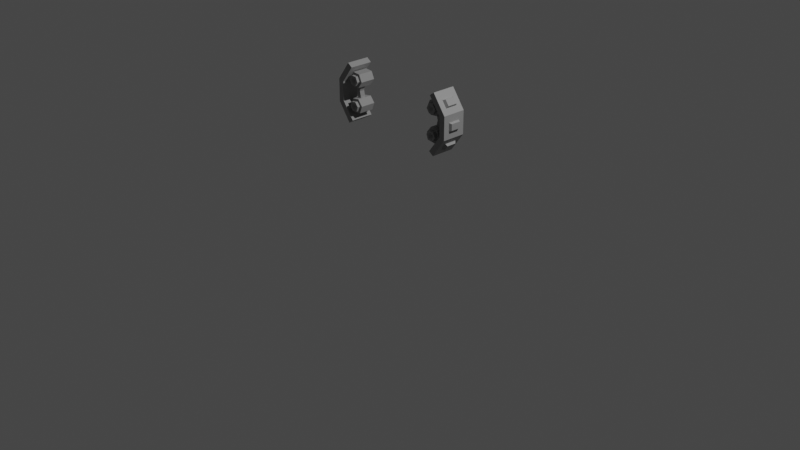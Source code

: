 # Source: turrets_blender.blend  (saved by Blender 2.82.7; exported with 4.5.12 LTS)
import bpy
from mathutils import Matrix  # noqa: F401  (used for matrix-valued properties, if any)

bpy.ops.wm.read_factory_settings(use_empty=True)
scene = bpy.context.scene
scene.name = 'Scene'

# ---- collections
col_collection = bpy.data.collections.new('Collection'); scene.collection.children.link(col_collection)

# ---- materials (node trees are filled in below, after node groups)
mat_01___default = bpy.data.materials.new('01 - Default')
mat_01___default.use_transparent_shadow = False
mat_01___default.diffuse_color = (0.5882, 0.5882, 0.5882, 1.0)
mat_01___default.roughness = 0.8586
mat_01___default.specular_intensity = 0.0
mat_01___default.metallic = 1.0

# ---- material node trees
mat_01___default.use_nodes = True; mat_01___default.node_tree.nodes.clear()
_N = mat_01___default.node_tree.nodes; _L = mat_01___default.node_tree.links
n0 = _N.new('ShaderNodeOutputMaterial'); n0.name = 'Material Output'; n0.location = (300, 300)
n1 = _N.new('ShaderNodeBsdfPrincipled'); n1.name = 'Principled BSDF'; n1.location = (10, 300)
n1.distribution = 'GGX'
n1.subsurface_method = 'BURLEY'
n1.inputs[0].default_value = (0.5882, 0.5882, 0.5882, 1.0)
n1.inputs[1].default_value = 1.0
n1.inputs[2].default_value = 0.8586
n1.inputs[3].default_value = 1.45
n1.inputs[13].default_value = 0.0
n1.inputs[27].default_value = (0.0, 0.0, 0.0, 1.0)
n1.inputs[28].default_value = 1.0
n2 = _N.new('ShaderNodeNormalMap'); n2.name = 'Normal Map'; n2.location = (-300, -300)
n2.label = 'Normal/Map'
_L.new(n1.outputs[0], n0.inputs[0])
_L.new(n2.outputs[0], n1.inputs[5])
n0.is_active_output = True

# ---- world
world_world = bpy.data.worlds.new('World'); scene.world = world_world
world_world.use_nodes = True; world_world.node_tree.nodes.clear()
_N = world_world.node_tree.nodes; _L = world_world.node_tree.links
n0 = _N.new('ShaderNodeOutputWorld'); n0.name = 'World Output'; n0.location = (300, 300)
n1 = _N.new('ShaderNodeBackground'); n1.name = 'Background'; n1.location = (10, 300)
n1.inputs[0].default_value = (0.05088, 0.05088, 0.05088, 1.0)
_L.new(n1.outputs[0], n0.inputs[0])
n0.is_active_output = True
world_world.color = (0.05088, 0.05088, 0.05088)
world_world.use_sun_shadow = False
world_world.sun_shadow_jitter_overblur = 0.0

# ---- cameras
cam_camera = bpy.data.cameras.new('Camera')
cam_camera.clip_end = 100.0
cam_camera.ortho_scale = 7.314

# ---- lights
light_light = bpy.data.lights.new('Light', 'POINT')
light_light.transmission_factor = 0.0
light_light.energy = 1000.0
light_light.shadow_soft_size = 0.1
light_light.shadow_maximum_resolution = 0.006
light_light.use_absolute_resolution = True

# ---- meshes
me_mesh = bpy.data.meshes.new('Mesh')
me_mesh.from_pydata([(61.87, -3.223, 142.8), (64.89, -3.223, 138.7), (64.89, -3.223, 104.3), (61.87, -3.223, 100.1), (52.21, -3.223, 112.1), (56.77, -3.223, 112.1), (56.77, -3.223, 130.7), (52.35, -3.223, 130.6), (59.07, -3.223, 122.3), (54.58, -3.223, 122.3), (61.87, 2.277, 142.8), (64.89, 2.277, 138.7), (64.89, 2.277, 104.3), (61.87, 2.277, 100.1), (52.21, 2.277, 112.1), (56.77, 2.277, 112.1), (56.77, 2.277, 130.7), (52.35, 2.277, 130.6), (59.07, 2.277, 122.3), (54.58, 2.277, 122.3), (62.29, 7.914, 136.3), (57.5, 7.914, 143.1), (49.27, 7.914, 142.3), (45.83, 7.914, 134.8), (50.61, 7.914, 128.0), (58.84, 7.914, 128.8), (62.29, -8.528, 136.3), (57.5, -8.528, 143.1), (49.27, -8.528, 142.3), (45.83, -8.528, 134.8), (50.61, -8.528, 128.0), (58.84, -8.528, 128.8), (59.63, -8.528, 136.1), (56.39, -8.528, 140.6), (50.81, -8.528, 140.1), (48.48, -8.528, 135.0), (51.72, -8.528, 130.5), (57.3, -8.528, 131.0), (59.63, -11.78, 136.1), (56.39, -11.78, 140.6), (50.81, -11.78, 140.1), (48.48, -11.78, 135.0), (51.72, -11.78, 130.5), (57.3, -11.78, 131.0), (57.61, -11.78, 135.9), (55.54, -11.78, 138.8), (51.99, -11.78, 138.5), (50.51, -11.78, 135.2), (52.57, -11.78, 132.3), (56.12, -11.78, 132.6), (54.06, -9.346, 135.5), (56.55, 9.725, 140.5), (59.84, 9.725, 135.9), (57.47, 9.725, 130.7), (50.89, 9.725, 140.0), (48.52, 9.725, 134.8), (51.82, 9.725, 130.2), (56.55, 6.897, 140.5), (59.84, 6.897, 135.9), (57.47, 6.897, 130.7), (50.89, 6.897, 140.0), (48.52, 6.897, 134.8), (51.82, 6.897, 130.2), (62.23, 7.914, 107.2), (59.23, 7.914, 114.9), (51.06, 7.914, 116.2), (45.89, 7.914, 109.7), (48.88, 7.914, 102.0), (57.05, 7.914, 100.8), (62.23, -8.528, 107.2), (59.23, -8.528, 114.9), (51.06, -8.528, 116.2), (45.89, -8.528, 109.7), (48.88, -8.528, 102.0), (57.05, -8.528, 100.8), (59.59, -8.528, 107.6), (57.56, -8.528, 112.8), (52.03, -8.528, 113.7), (48.52, -8.528, 109.3), (50.55, -8.528, 104.1), (56.08, -8.528, 103.3), (59.59, -11.78, 107.6), (57.56, -11.78, 112.8), (52.03, -11.78, 113.7), (48.52, -11.78, 109.3), (50.55, -11.78, 104.1), (56.08, -11.78, 103.3), (57.58, -11.78, 107.9), (56.29, -11.78, 111.3), (52.76, -11.78, 111.8), (50.53, -11.78, 109.0), (51.82, -11.78, 105.7), (55.35, -11.78, 105.2), (54.06, -8.807, 108.5), (57.69, 9.725, 112.7), (59.75, 9.725, 107.4), (56.19, 9.725, 103.0), (52.08, 9.725, 113.6), (48.52, 9.725, 109.1), (50.58, 9.725, 103.9), (57.69, 6.897, 112.7), (59.75, 6.897, 107.4), (56.19, 6.897, 103.0), (52.08, 6.897, 113.6), (48.52, 6.897, 109.1), (50.58, 6.897, 103.9), (59.42, -13.69, 90.46), (59.42, 11.5, 90.46), (73.5, 11.5, 109.8), (73.5, -13.69, 109.8), (73.5, 11.5, 133.8), (73.5, -13.69, 133.8), (59.42, 11.5, 153.2), (59.42, -13.69, 153.2), (54.3, -13.69, 94.19), (54.3, 11.5, 94.19), (67.48, 11.5, 111.8), (67.48, -13.69, 111.8), (67.48, 11.5, 131.8), (67.48, -13.69, 131.8), (54.3, 11.5, 149.5), (54.3, -13.69, 149.5), (75.97, -6.283, 118.5), (75.97, 4.099, 118.5), (75.97, 4.099, 125.1), (75.97, -6.283, 125.1), (72.79, -8.04, 117.4), (72.79, 5.856, 117.4), (72.79, 5.856, 126.3), (72.79, -8.04, 126.3), (67.2, -6.283, 96.48), (67.2, 4.099, 96.48), (71.05, 4.099, 101.9), (71.05, -6.283, 101.9), (63.96, -8.04, 97.41), (63.96, 5.856, 97.41), (69.1, 5.856, 104.7), (69.1, -8.04, 104.7), (71.3, -6.283, 141.4), (71.3, 4.099, 141.4), (67.41, 4.099, 146.8), (67.41, -6.283, 146.8), (69.39, -8.04, 138.6), (69.39, 5.856, 138.6), (64.17, 5.856, 145.8), (64.17, -8.04, 145.8), (-61.87, -3.223, 142.8), (-64.89, -3.223, 138.7), (-61.87, -3.223, 100.1), (-64.89, -3.223, 104.3), (-56.77, -3.223, 112.1), (-59.07, -3.223, 122.3), (-54.58, -3.223, 122.3), (-52.21, -3.223, 112.1), (-56.77, -3.223, 130.7), (-52.35, -3.223, 130.6), (-61.87, 2.277, 142.8), (-64.89, 2.277, 138.7), (-64.89, 2.277, 104.3), (-61.87, 2.277, 100.1), (-54.58, 2.277, 122.3), (-59.07, 2.277, 122.3), (-56.77, 2.277, 112.1), (-52.21, 2.277, 112.1), (-52.35, 2.277, 130.6), (-56.77, 2.277, 130.7), (-62.29, 7.914, 136.3), (-57.5, 7.914, 143.1), (-57.5, -8.528, 143.1), (-62.29, -8.528, 136.3), (-49.27, 7.914, 142.3), (-49.27, -8.528, 142.3), (-45.83, 7.914, 134.8), (-45.83, -8.528, 134.8), (-50.61, 7.914, 128.0), (-50.61, -8.528, 128.0), (-58.84, 7.914, 128.8), (-58.84, -8.528, 128.8), (-59.63, -8.528, 136.1), (-56.39, -8.528, 140.6), (-56.39, -11.78, 140.6), (-59.63, -11.78, 136.1), (-50.81, -8.528, 140.1), (-50.81, -11.78, 140.1), (-48.48, -8.528, 135.0), (-48.48, -11.78, 135.0), (-51.72, -8.528, 130.5), (-51.72, -11.78, 130.5), (-57.3, -8.528, 131.0), (-57.3, -11.78, 131.0), (-55.54, -11.78, 138.8), (-57.61, -11.78, 135.9), (-51.99, -11.78, 138.5), (-50.51, -11.78, 135.2), (-52.57, -11.78, 132.3), (-56.12, -11.78, 132.6), (-54.06, -9.346, 135.5), (-56.55, 9.725, 140.5), (-59.84, 9.725, 135.9), (-57.47, 9.725, 130.7), (-50.89, 9.725, 140.0), (-48.52, 9.725, 134.8), (-51.82, 9.725, 130.2), (-56.55, 6.897, 140.5), (-59.84, 6.897, 135.9), (-57.47, 6.897, 130.7), (-50.89, 6.897, 140.0), (-48.52, 6.897, 134.8), (-51.82, 6.897, 130.2), (-62.23, 7.914, 107.2), (-59.23, 7.914, 114.9), (-59.23, -8.528, 114.9), (-62.23, -8.528, 107.2), (-51.06, 7.914, 116.2), (-51.06, -8.528, 116.2), (-45.89, 7.914, 109.7), (-45.89, -8.528, 109.7), (-48.88, 7.914, 102.0), (-48.88, -8.528, 102.0), (-57.05, 7.914, 100.8), (-57.05, -8.528, 100.8), (-59.59, -8.528, 107.6), (-57.56, -8.528, 112.8), (-57.56, -11.78, 112.8), (-59.59, -11.78, 107.6), (-52.03, -8.528, 113.7), (-52.03, -11.78, 113.7), (-48.52, -8.528, 109.3), (-48.52, -11.78, 109.3), (-50.55, -8.528, 104.1), (-50.55, -11.78, 104.1), (-56.08, -8.528, 103.3), (-56.08, -11.78, 103.3), (-56.29, -11.78, 111.3), (-57.58, -11.78, 107.9), (-52.76, -11.78, 111.8), (-50.53, -11.78, 109.0), (-51.82, -11.78, 105.7), (-55.35, -11.78, 105.2), (-54.06, -8.807, 108.5), (-57.69, 9.725, 112.7), (-59.75, 9.725, 107.4), (-56.19, 9.725, 103.0), (-52.08, 9.725, 113.6), (-48.52, 9.725, 109.1), (-50.58, 9.725, 103.9), (-57.69, 6.897, 112.7), (-59.75, 6.897, 107.4), (-56.19, 6.897, 103.0), (-52.08, 6.897, 113.6), (-48.52, 6.897, 109.1), (-50.58, 6.897, 103.9), (-73.5, 11.5, 109.8), (-73.5, -13.69, 109.8), (-59.42, -13.69, 90.46), (-59.42, 11.5, 90.46), (-73.5, 11.5, 133.8), (-73.5, -13.69, 133.8), (-59.42, 11.5, 153.2), (-59.42, -13.69, 153.2), (-54.3, -13.69, 94.19), (-67.48, -13.69, 111.8), (-67.48, 11.5, 111.8), (-54.3, 11.5, 94.19), (-67.48, -13.69, 131.8), (-67.48, 11.5, 131.8), (-54.3, -13.69, 149.5), (-54.3, 11.5, 149.5), (-75.97, -6.283, 118.5), (-75.97, 4.099, 118.5), (-75.97, 4.099, 125.1), (-75.97, -6.283, 125.1), (-72.79, -8.04, 117.4), (-72.79, 5.856, 117.4), (-72.79, 5.856, 126.3), (-72.79, -8.04, 126.3), (-67.2, -6.283, 96.48), (-67.2, 4.099, 96.48), (-71.05, 4.099, 101.9), (-71.05, -6.283, 101.9), (-63.96, -8.04, 97.41), (-63.96, 5.856, 97.41), (-69.1, 5.856, 104.7), (-69.1, -8.04, 104.7), (-71.3, -6.283, 141.4), (-71.3, 4.099, 141.4), (-67.41, 4.099, 146.8), (-67.41, -6.283, 146.8), (-69.39, -8.04, 138.6), (-69.39, 5.856, 138.6), (-64.17, 5.856, 145.8), (-64.17, -8.04, 145.8)], [(1, 0), (3, 2), (10, 11), (12, 13), (0, 10), (11, 1), (2, 12), (13, 3), (146, 147), (149, 148), (157, 156), (159, 158), (156, 146), (147, 157), (158, 149), (148, 159)], [(9, 4, 5), (5, 8, 9), (7, 9, 8), (8, 6, 7), (15, 14, 19), (19, 18, 15), (18, 19, 17), (17, 16, 18), (15, 18, 8), (8, 5, 15), (19, 14, 4), (4, 9, 19), (18, 16, 6), (6, 8, 18), (17, 19, 9), (9, 7, 17), (20, 21, 27), (27, 26, 20), (21, 22, 28), (28, 27, 21), (22, 23, 29), (29, 28, 22), (23, 24, 30), (30, 29, 23), (24, 25, 31), (31, 30, 24), (25, 20, 26), (26, 31, 25), (32, 33, 39), (39, 38, 32), (33, 34, 40), (40, 39, 33), (34, 35, 41), (41, 40, 34), (35, 36, 42), (42, 41, 35), (36, 37, 43), (43, 42, 36), (37, 32, 38), (38, 43, 37), (38, 39, 45), (45, 44, 38), (39, 40, 46), (46, 45, 39), (40, 41, 47), (47, 46, 40), (41, 42, 48), (48, 47, 41), (42, 43, 49), (49, 48, 42), (43, 38, 44), (44, 49, 43), (44, 45, 50), (45, 46, 50), (46, 47, 50), (47, 48, 50), (48, 49, 50), (49, 44, 50), (21, 20, 25), (22, 21, 25), (23, 22, 25), (24, 23, 25), (51, 52, 53), (54, 51, 53), (55, 54, 53), (56, 55, 53), (52, 51, 57), (57, 58, 52), (53, 52, 58), (58, 59, 53), (51, 54, 60), (60, 57, 51), (54, 55, 61), (61, 60, 54), (55, 56, 62), (62, 61, 55), (56, 53, 59), (59, 62, 56), (28, 31, 26), (26, 27, 28), (29, 30, 31), (31, 28, 29), (63, 64, 70), (70, 69, 63), (64, 65, 71), (71, 70, 64), (65, 66, 72), (72, 71, 65), (66, 67, 73), (73, 72, 66), (67, 68, 74), (74, 73, 67), (68, 63, 69), (69, 74, 68), (75, 76, 82), (82, 81, 75), (76, 77, 83), (83, 82, 76), (77, 78, 84), (84, 83, 77), (78, 79, 85), (85, 84, 78), (79, 80, 86), (86, 85, 79), (80, 75, 81), (81, 86, 80), (81, 82, 88), (88, 87, 81), (82, 83, 89), (89, 88, 82), (83, 84, 90), (90, 89, 83), (84, 85, 91), (91, 90, 84), (85, 86, 92), (92, 91, 85), (86, 81, 87), (87, 92, 86), (87, 88, 93), (88, 89, 93), (89, 90, 93), (90, 91, 93), (91, 92, 93), (92, 87, 93), (64, 63, 68), (65, 64, 68), (66, 65, 68), (67, 66, 68), (94, 95, 96), (97, 94, 96), (98, 97, 96), (99, 98, 96), (95, 94, 100), (100, 101, 95), (96, 95, 101), (101, 102, 96), (94, 97, 103), (103, 100, 94), (97, 98, 104), (104, 103, 97), (98, 99, 105), (105, 104, 98), (99, 96, 102), (102, 105, 99), (71, 74, 69), (69, 70, 71), (72, 73, 74), (74, 71, 72), (106, 107, 108), (108, 109, 106), (109, 108, 110), (110, 111, 109), (111, 110, 112), (112, 113, 111), (116, 115, 114), (114, 117, 116), (118, 116, 117), (117, 119, 118), (120, 118, 119), (119, 121, 120), (117, 114, 106), (106, 109, 117), (114, 115, 107), (107, 106, 114), (115, 116, 108), (108, 107, 115), (119, 117, 109), (109, 111, 119), (116, 118, 110), (110, 108, 116), (120, 121, 113), (113, 112, 120), (121, 119, 111), (111, 113, 121), (118, 120, 112), (112, 110, 118), (124, 125, 122), (122, 123, 124), (123, 122, 126), (126, 127, 123), (124, 123, 127), (127, 128, 124), (125, 124, 128), (128, 129, 125), (122, 125, 129), (129, 126, 122), (132, 133, 130), (130, 131, 132), (131, 130, 134), (134, 135, 131), (132, 131, 135), (135, 136, 132), (133, 132, 136), (136, 137, 133), (130, 133, 137), (137, 134, 130), (140, 141, 138), (138, 139, 140), (139, 138, 142), (142, 143, 139), (140, 139, 143), (143, 144, 140), (141, 140, 144), (144, 145, 141), (138, 141, 145), (145, 142, 138), (152, 151, 150), (150, 153, 152), (155, 154, 151), (151, 152, 155), (162, 161, 160), (160, 163, 162), (161, 165, 164), (164, 160, 161), (162, 150, 151), (151, 161, 162), (160, 152, 153), (153, 163, 160), (161, 151, 154), (154, 165, 161), (164, 155, 152), (152, 160, 164), (166, 169, 168), (168, 167, 166), (167, 168, 171), (171, 170, 167), (170, 171, 173), (173, 172, 170), (172, 173, 175), (175, 174, 172), (174, 175, 177), (177, 176, 174), (176, 177, 169), (169, 166, 176), (178, 181, 180), (180, 179, 178), (179, 180, 183), (183, 182, 179), (182, 183, 185), (185, 184, 182), (184, 185, 187), (187, 186, 184), (186, 187, 189), (189, 188, 186), (188, 189, 181), (181, 178, 188), (181, 191, 190), (190, 180, 181), (180, 190, 192), (192, 183, 180), (183, 192, 193), (193, 185, 183), (185, 193, 194), (194, 187, 185), (187, 194, 195), (195, 189, 187), (189, 195, 191), (191, 181, 189), (191, 196, 190), (190, 196, 192), (192, 196, 193), (193, 196, 194), (194, 196, 195), (195, 196, 191), (167, 176, 166), (170, 176, 167), (172, 176, 170), (174, 176, 172), (197, 199, 198), (200, 199, 197), (201, 199, 200), (202, 199, 201), (198, 204, 203), (203, 197, 198), (199, 205, 204), (204, 198, 199), (197, 203, 206), (206, 200, 197), (200, 206, 207), (207, 201, 200), (201, 207, 208), (208, 202, 201), (202, 208, 205), (205, 199, 202), (171, 168, 169), (169, 177, 171), (173, 171, 177), (177, 175, 173), (209, 212, 211), (211, 210, 209), (210, 211, 214), (214, 213, 210), (213, 214, 216), (216, 215, 213), (215, 216, 218), (218, 217, 215), (217, 218, 220), (220, 219, 217), (219, 220, 212), (212, 209, 219), (221, 224, 223), (223, 222, 221), (222, 223, 226), (226, 225, 222), (225, 226, 228), (228, 227, 225), (227, 228, 230), (230, 229, 227), (229, 230, 232), (232, 231, 229), (231, 232, 224), (224, 221, 231), (224, 234, 233), (233, 223, 224), (223, 233, 235), (235, 226, 223), (226, 235, 236), (236, 228, 226), (228, 236, 237), (237, 230, 228), (230, 237, 238), (238, 232, 230), (232, 238, 234), (234, 224, 232), (234, 239, 233), (233, 239, 235), (235, 239, 236), (236, 239, 237), (237, 239, 238), (238, 239, 234), (210, 219, 209), (213, 219, 210), (215, 219, 213), (217, 219, 215), (240, 242, 241), (243, 242, 240), (244, 242, 243), (245, 242, 244), (241, 247, 246), (246, 240, 241), (242, 248, 247), (247, 241, 242), (240, 246, 249), (249, 243, 240), (243, 249, 250), (250, 244, 243), (244, 250, 251), (251, 245, 244), (245, 251, 248), (248, 242, 245), (214, 211, 212), (212, 220, 214), (216, 214, 220), (220, 218, 216), (254, 253, 252), (252, 255, 254), (253, 257, 256), (256, 252, 253), (257, 259, 258), (258, 256, 257), (262, 261, 260), (260, 263, 262), (265, 264, 261), (261, 262, 265), (267, 266, 264), (264, 265, 267), (261, 253, 254), (254, 260, 261), (260, 254, 255), (255, 263, 260), (263, 255, 252), (252, 262, 263), (264, 257, 253), (253, 261, 264), (262, 252, 256), (256, 265, 262), (267, 258, 259), (259, 266, 267), (266, 259, 257), (257, 264, 266), (265, 256, 258), (258, 267, 265), (270, 269, 268), (268, 271, 270), (269, 273, 272), (272, 268, 269), (270, 274, 273), (273, 269, 270), (271, 275, 274), (274, 270, 271), (268, 272, 275), (275, 271, 268), (278, 277, 276), (276, 279, 278), (277, 281, 280), (280, 276, 277), (278, 282, 281), (281, 277, 278), (279, 283, 282), (282, 278, 279), (276, 280, 283), (283, 279, 276), (286, 285, 284), (284, 287, 286), (285, 289, 288), (288, 284, 285), (286, 290, 289), (289, 285, 286), (287, 291, 290), (290, 286, 287), (284, 288, 291), (291, 287, 284)])
me_mesh.polygons.foreach_set('use_smooth', [True] * 412)
_k = set([(4, 9), (4, 19), (5, 8), (5, 9), (6, 8), (6, 18), (7, 8), (7, 9), (8, 15), (8, 18), (9, 17), (9, 19), (14, 19), (15, 18), (16, 18), (17, 19), (20, 21), (20, 25), (20, 26), (21, 22), (21, 27), (22, 23), (22, 28), (23, 24), (23, 29), (24, 25), (24, 30), (25, 31), (26, 27), (26, 31), (27, 28), (28, 29), (29, 30), (30, 31), (32, 38), (33, 39), (34, 40), (35, 41), (36, 42), (37, 43), (38, 39), (38, 43), (39, 40), (40, 41), (41, 42), (42, 43), (44, 45), (44, 49), (44, 50), (45, 46), (45, 50), (46, 47), (46, 50), (47, 48), (47, 50), (48, 49), (48, 50), (49, 50), (51, 52), (51, 54), (51, 57), (52, 53), (52, 58), (53, 56), (53, 59), (54, 55), (54, 60), (55, 56), (55, 61), (56, 62), (63, 64), (63, 68), (63, 69), (64, 65), (64, 70), (65, 66), (65, 71), (66, 67), (66, 72), (67, 68), (67, 73), (68, 74), (69, 70), (69, 74), (70, 71), (71, 72), (72, 73), (73, 74), (75, 81), (76, 82), (77, 83), (78, 84), (79, 85), (80, 86), (81, 82), (81, 86), (82, 83), (83, 84), (84, 85), (85, 86), (87, 88), (87, 92), (87, 93), (88, 89), (88, 93), (89, 90), (89, 93), (90, 91), (90, 93), (91, 92), (91, 93), (92, 93), (94, 95), (94, 97), (94, 100), (95, 96), (95, 101), (96, 99), (96, 102), (97, 98), (97, 103), (98, 99), (98, 104), (99, 105), (106, 107), (106, 109), (106, 114), (107, 108), (107, 115), (108, 109), (108, 110), (109, 111), (110, 111), (110, 112), (111, 113), (112, 113), (112, 120), (113, 121), (114, 115), (114, 117), (115, 116), (116, 117), (116, 118), (117, 119), (118, 119), (118, 120), (119, 121), (120, 121), (122, 123), (122, 125), (122, 126), (123, 124), (123, 127), (124, 125), (124, 128), (125, 129), (130, 131), (130, 133), (130, 134), (131, 132), (131, 135), (132, 133), (132, 136), (133, 137), (138, 139), (138, 141), (138, 142), (139, 140), (139, 143), (140, 141), (140, 144), (141, 145), (150, 151), (151, 154), (151, 161), (152, 153), (152, 155), (152, 160), (160, 162), (160, 163), (160, 164), (161, 162), (161, 164), (161, 165), (166, 167), (166, 169), (166, 176), (167, 168), (167, 170), (168, 169), (168, 171), (169, 177), (170, 171), (170, 172), (171, 173), (172, 173), (172, 174), (173, 175), (174, 175), (174, 176), (175, 177), (176, 177), (178, 180), (178, 181), (179, 180), (179, 183), (180, 181), (180, 183), (181, 188), (181, 189), (182, 183), (182, 185), (183, 185), (184, 185), (184, 187), (185, 187), (186, 187), (186, 189), (187, 189), (188, 189), (190, 191), (190, 192), (190, 196), (191, 195), (191, 196), (192, 193), (192, 196), (193, 194), (193, 196), (194, 195), (194, 196), (195, 196), (197, 198), (197, 200), (197, 203), (197, 206), (198, 199), (198, 203), (198, 204), (199, 202), (199, 204), (199, 205), (200, 201), (200, 206), (200, 207), (201, 202), (201, 207), (201, 208), (202, 205), (202, 208), (209, 210), (209, 212), (209, 219), (210, 211), (210, 213), (211, 212), (211, 214), (212, 220), (213, 214), (213, 215), (214, 216), (215, 216), (215, 217), (216, 218), (217, 218), (217, 219), (218, 220), (219, 220), (221, 223), (221, 224), (222, 223), (222, 226), (223, 224), (223, 226), (224, 231), (224, 232), (225, 226), (225, 228), (226, 228), (227, 228), (227, 230), (228, 230), (229, 230), (229, 232), (230, 232), (231, 232), (233, 234), (233, 235), (233, 239), (234, 238), (234, 239), (235, 236), (235, 239), (236, 237), (236, 239), (237, 238), (237, 239), (238, 239), (240, 241), (240, 243), (240, 246), (240, 249), (241, 242), (241, 246), (241, 247), (242, 245), (242, 247), (242, 248), (243, 244), (243, 249), (243, 250), (244, 245), (244, 250), (244, 251), (245, 248), (245, 251), (252, 253), (252, 255), (252, 256), (253, 254), (253, 257), (254, 255), (254, 260), (255, 263), (256, 257), (256, 258), (257, 259), (258, 259), (258, 267), (259, 266), (260, 261), (260, 263), (261, 262), (261, 264), (262, 263), (262, 265), (264, 265), (264, 266), (265, 267), (266, 267), (268, 269), (268, 271), (268, 272), (268, 275), (269, 270), (269, 272), (269, 273), (270, 271), (270, 273), (270, 274), (271, 274), (271, 275), (276, 277), (276, 279), (276, 280), (276, 283), (277, 278), (277, 280), (277, 281), (278, 279), (278, 281), (278, 282), (279, 282), (279, 283), (284, 285), (284, 287), (284, 288), (284, 291), (285, 286), (285, 288), (285, 289), (286, 287), (286, 289), (286, 290), (287, 290), (287, 291)])
me_mesh.attributes.new('sharp_edge', 'BOOLEAN', 'EDGE').data.foreach_set('value', [ (min(e.vertices), max(e.vertices)) in _k for e in me_mesh.edges])
_uv = me_mesh.uv_layers.new(name='UVChannel_1')
_uv.uv.foreach_set('vector', [0.4306, 0.1435, 0.4147, 0.07474, 0.4454, 0.07504, 0.4454, 0.07504, 0.4608, 0.1436, 0.4306, 0.1435, 0.4156, 0.1996, 0.4306, 0.1435, 0.4608, 0.1436, 0.4608, 0.1436, 0.4453, 0.2002, 0.4156, 0.1996, 0.4454, 0.07504, 0.4147, 0.07474, 0.4306, 0.1435, 0.4306, 0.1435, 0.4608, 0.1436, 0.4454, 0.07504, 0.4608, 0.1436, 0.4306, 0.1435, 0.4156, 0.1996, 0.4156, 0.1996, 0.4453, 0.2002, 0.4608, 0.1436, 0.4454, 0.07504, 0.4608, 0.1436, 0.4608, 0.1436, 0.4608, 0.1436, 0.4454, 0.07504, 0.4454, 0.07504, 0.4306, 0.1435, 0.4147, 0.07474, 0.4147, 0.07474, 0.4147, 0.07474, 0.4306, 0.1435, 0.4306, 0.1435, 0.4608, 0.1436, 0.4453, 0.2002, 0.4453, 0.2002, 0.4453, 0.2002, 0.4608, 0.1436, 0.4608, 0.1436, 0.4156, 0.1996, 0.4306, 0.1435, 0.4306, 0.1435, 0.4306, 0.1435, 0.4156, 0.1996, 0.4156, 0.1996, 0.06361, 0.2154, 0.1079, 0.2154, 0.1079, 0.3173, 0.1079, 0.3173, 0.06361, 0.3173, 0.06361, 0.2154, 0.1079, 0.2154, 0.06361, 0.2154, 0.06361, 0.3173, 0.06361, 0.3173, 0.1079, 0.3173, 0.1079, 0.2154, 0.06361, 0.2154, 0.1079, 0.2154, 0.1079, 0.3173, 0.1079, 0.3173, 0.06361, 0.3173, 0.06361, 0.2154, 0.1079, 0.2154, 0.06361, 0.2154, 0.06361, 0.3173, 0.06361, 0.3173, 0.1079, 0.3173, 0.1079, 0.2154, 0.06361, 0.2154, 0.1079, 0.2154, 0.1079, 0.3173, 0.1079, 0.3173, 0.06361, 0.3173, 0.06361, 0.2154, 0.1079, 0.2154, 0.06361, 0.2154, 0.06361, 0.3173, 0.06361, 0.3173, 0.1079, 0.3173, 0.1079, 0.2154, 0.1542, 0.1416, 0.1203, 0.2034, 0.1055, 0.179, 0.1055, 0.179, 0.1257, 0.1422, 0.1542, 0.1416, 0.1203, 0.2034, 0.0499, 0.2049, 0.06363, 0.1799, 0.06363, 0.1799, 0.1055, 0.179, 0.1203, 0.2034, 0.0499, 0.2049, 0.01338, 0.1446, 0.0419, 0.144, 0.0419, 0.144, 0.06363, 0.1799, 0.0499, 0.2049, 0.01338, 0.1446, 0.04729, 0.0829, 0.06208, 0.1073, 0.06208, 0.1073, 0.0419, 0.144, 0.01338, 0.1446, 0.04729, 0.0829, 0.1177, 0.0814, 0.104, 0.1064, 0.104, 0.1064, 0.06208, 0.1073, 0.04729, 0.0829, 0.1177, 0.0814, 0.1542, 0.1416, 0.1257, 0.1422, 0.1257, 0.1422, 0.104, 0.1064, 0.1177, 0.0814, 0.1257, 0.1422, 0.1055, 0.179, 0.09764, 0.166, 0.09764, 0.166, 0.1105, 0.1426, 0.1257, 0.1422, 0.1055, 0.179, 0.06363, 0.1799, 0.07096, 0.1665, 0.07096, 0.1665, 0.09764, 0.166, 0.1055, 0.179, 0.06363, 0.1799, 0.0419, 0.144, 0.05713, 0.1437, 0.05713, 0.1437, 0.07096, 0.1665, 0.06363, 0.1799, 0.0419, 0.144, 0.06208, 0.1073, 0.06998, 0.1203, 0.06998, 0.1203, 0.05713, 0.1437, 0.0419, 0.144, 0.06208, 0.1073, 0.104, 0.1064, 0.09665, 0.1198, 0.09665, 0.1198, 0.06998, 0.1203, 0.06208, 0.1073, 0.104, 0.1064, 0.1257, 0.1422, 0.1105, 0.1426, 0.1105, 0.1426, 0.09665, 0.1198, 0.104, 0.1064, 0.1105, 0.1426, 0.09764, 0.166, 0.08381, 0.1431, 0.09764, 0.166, 0.07096, 0.1665, 0.08381, 0.1431, 0.07096, 0.1665, 0.05713, 0.1437, 0.08381, 0.1431, 0.05713, 0.1437, 0.06998, 0.1203, 0.08381, 0.1431, 0.06998, 0.1203, 0.09665, 0.1198, 0.08381, 0.1431, 0.09665, 0.1198, 0.1105, 0.1426, 0.08381, 0.1431, 0.2376, 0.2832, 0.2775, 0.2172, 0.2387, 0.1507, 0.1612, 0.2826, 0.2376, 0.2832, 0.2387, 0.1507, 0.1246, 0.216, 0.1612, 0.2826, 0.2387, 0.1507, 0.1633, 0.1501, 0.1246, 0.216, 0.2387, 0.1507, 0.2161, 0.1141, 0.2383, 0.07564, 0.2161, 0.03717, 0.1717, 0.1141, 0.2161, 0.1141, 0.2161, 0.03717, 0.1495, 0.07564, 0.1717, 0.1141, 0.2161, 0.03717, 0.1717, 0.03717, 0.1495, 0.07564, 0.2161, 0.03717, 0.2383, 0.07564, 0.2161, 0.1141, 0.228, 0.1348, 0.228, 0.1348, 0.2622, 0.07563, 0.2383, 0.07564, 0.2161, 0.03717, 0.2383, 0.07564, 0.2622, 0.07563, 0.2622, 0.07563, 0.228, 0.01646, 0.2161, 0.03717, 0.2161, 0.1141, 0.1717, 0.1141, 0.1597, 0.1348, 0.1597, 0.1348, 0.228, 0.1348, 0.2161, 0.1141, 0.1717, 0.1141, 0.1495, 0.07564, 0.1255, 0.07564, 0.1255, 0.07564, 0.1597, 0.1348, 0.1717, 0.1141, 0.1495, 0.07564, 0.1717, 0.03717, 0.1597, 0.01646, 0.1597, 0.01646, 0.1255, 0.07564, 0.1495, 0.07564, 0.1717, 0.03717, 0.2161, 0.03717, 0.228, 0.01646, 0.228, 0.01646, 0.1597, 0.01646, 0.1717, 0.03717, 0.1623, 0.2825, 0.2398, 0.1507, 0.2775, 0.2172, 0.2775, 0.2172, 0.2388, 0.2831, 0.1623, 0.2825, 0.1246, 0.216, 0.1633, 0.1501, 0.2398, 0.1507, 0.2398, 0.1507, 0.1623, 0.2825, 0.1246, 0.216, 0.06361, 0.2154, 0.1079, 0.2154, 0.1079, 0.3173, 0.1079, 0.3173, 0.06361, 0.3173, 0.06361, 0.2154, 0.1079, 0.2154, 0.06361, 0.2154, 0.06361, 0.3173, 0.06361, 0.3173, 0.1079, 0.3173, 0.1079, 0.2154, 0.06361, 0.2154, 0.1079, 0.2154, 0.1079, 0.3173, 0.1079, 0.3173, 0.06361, 0.3173, 0.06361, 0.2154, 0.1079, 0.2154, 0.06361, 0.2154, 0.06361, 0.3173, 0.06361, 0.3173, 0.1079, 0.3173, 0.1079, 0.2154, 0.06361, 0.2154, 0.1079, 0.2154, 0.1079, 0.3173, 0.1079, 0.3173, 0.06361, 0.3173, 0.06361, 0.2154, 0.1079, 0.2154, 0.06361, 0.2154, 0.06361, 0.3173, 0.06361, 0.3173, 0.1079, 0.3173, 0.1079, 0.2154, 0.1542, 0.1416, 0.1203, 0.2034, 0.1055, 0.179, 0.1055, 0.179, 0.1257, 0.1422, 0.1542, 0.1416, 0.1203, 0.2034, 0.0499, 0.2049, 0.06363, 0.1799, 0.06363, 0.1799, 0.1055, 0.179, 0.1203, 0.2034, 0.0499, 0.2049, 0.01338, 0.1446, 0.0419, 0.144, 0.0419, 0.144, 0.06363, 0.1799, 0.0499, 0.2049, 0.01338, 0.1446, 0.04729, 0.0829, 0.06208, 0.1073, 0.06208, 0.1073, 0.0419, 0.144, 0.01338, 0.1446, 0.04729, 0.0829, 0.1177, 0.0814, 0.104, 0.1064, 0.104, 0.1064, 0.06208, 0.1073, 0.04729, 0.0829, 0.1177, 0.0814, 0.1542, 0.1416, 0.1257, 0.1422, 0.1257, 0.1422, 0.104, 0.1064, 0.1177, 0.0814, 0.1257, 0.1422, 0.1055, 0.179, 0.09764, 0.166, 0.09764, 0.166, 0.1105, 0.1426, 0.1257, 0.1422, 0.1055, 0.179, 0.06363, 0.1799, 0.07096, 0.1665, 0.07096, 0.1665, 0.09764, 0.166, 0.1055, 0.179, 0.06363, 0.1799, 0.0419, 0.144, 0.05713, 0.1437, 0.05713, 0.1437, 0.07096, 0.1665, 0.06363, 0.1799, 0.0419, 0.144, 0.06208, 0.1073, 0.06998, 0.1203, 0.06998, 0.1203, 0.05713, 0.1437, 0.0419, 0.144, 0.06208, 0.1073, 0.104, 0.1064, 0.09665, 0.1198, 0.09665, 0.1198, 0.06998, 0.1203, 0.06208, 0.1073, 0.104, 0.1064, 0.1257, 0.1422, 0.1105, 0.1426, 0.1105, 0.1426, 0.09665, 0.1198, 0.104, 0.1064, 0.1105, 0.1426, 0.09764, 0.166, 0.08381, 0.1431, 0.09764, 0.166, 0.07096, 0.1665, 0.08381, 0.1431, 0.07096, 0.1665, 0.05713, 0.1437, 0.08381, 0.1431, 0.05713, 0.1437, 0.06998, 0.1203, 0.08381, 0.1431, 0.06998, 0.1203, 0.09665, 0.1198, 0.08381, 0.1431, 0.09665, 0.1198, 0.1105, 0.1426, 0.08381, 0.1431, 0.2376, 0.2832, 0.2775, 0.2172, 0.2387, 0.1507, 0.1612, 0.2826, 0.2376, 0.2832, 0.2387, 0.1507, 0.1246, 0.216, 0.1612, 0.2826, 0.2387, 0.1507, 0.1633, 0.1501, 0.1246, 0.216, 0.2387, 0.1507, 0.2161, 0.1141, 0.2383, 0.07564, 0.2161, 0.03717, 0.1717, 0.1141, 0.2161, 0.1141, 0.2161, 0.03717, 0.1495, 0.07564, 0.1717, 0.1141, 0.2161, 0.03717, 0.1717, 0.03717, 0.1495, 0.07564, 0.2161, 0.03717, 0.2383, 0.07564, 0.2161, 0.1141, 0.228, 0.1348, 0.228, 0.1348, 0.2622, 0.07563, 0.2383, 0.07564, 0.2161, 0.03717, 0.2383, 0.07564, 0.2622, 0.07563, 0.2622, 0.07563, 0.228, 0.01646, 0.2161, 0.03717, 0.2161, 0.1141, 0.1717, 0.1141, 0.1597, 0.1348, 0.1597, 0.1348, 0.228, 0.1348, 0.2161, 0.1141, 0.1717, 0.1141, 0.1495, 0.07564, 0.1255, 0.07564, 0.1255, 0.07564, 0.1597, 0.1348, 0.1717, 0.1141, 0.1495, 0.07564, 0.1717, 0.03717, 0.1597, 0.01646, 0.1597, 0.01646, 0.1255, 0.07564, 0.1495, 0.07564, 0.1717, 0.03717, 0.2161, 0.03717, 0.228, 0.01646, 0.228, 0.01646, 0.1597, 0.01646, 0.1717, 0.03717, 0.1623, 0.2825, 0.2398, 0.1507, 0.2775, 0.2172, 0.2775, 0.2172, 0.2388, 0.2831, 0.1623, 0.2825, 0.1246, 0.216, 0.1633, 0.1501, 0.2398, 0.1507, 0.2398, 0.1507, 0.1623, 0.2825, 0.1246, 0.216, 0.547, 0.2551, 0.547, 0.4102, 0.6663, 0.4102, 0.6663, 0.4102, 0.6663, 0.2551, 0.547, 0.2551, 0.6663, 0.2551, 0.6663, 0.4102, 0.8138, 0.4102, 0.8138, 0.4102, 0.8138, 0.2551, 0.6663, 0.2551, 0.8138, 0.2551, 0.8138, 0.4102, 0.9331, 0.4102, 0.9331, 0.4102, 0.9331, 0.2551, 0.8138, 0.2551, 0.6725, 0.2165, 0.5538, 0.2165, 0.5538, 0.04674, 0.5538, 0.04674, 0.6725, 0.04674, 0.6725, 0.2165, 0.8076, 0.2165, 0.6725, 0.2165, 0.6725, 0.04674, 0.6725, 0.04674, 0.8076, 0.04674, 0.8076, 0.2165, 0.9263, 0.2165, 0.8076, 0.2165, 0.8076, 0.04674, 0.8076, 0.04674, 0.9263, 0.04674, 0.9263, 0.2165, 0.655, 0.2257, 0.5054, 0.2257, 0.547, 0.2551, 0.547, 0.2551, 0.6663, 0.2551, 0.655, 0.2257, 0.5054, 0.2257, 0.5054, 0.4396, 0.547, 0.4102, 0.547, 0.4102, 0.547, 0.2551, 0.5054, 0.2257, 0.5054, 0.4396, 0.655, 0.4396, 0.6663, 0.4102, 0.6663, 0.4102, 0.547, 0.4102, 0.5054, 0.4396, 0.8252, 0.2257, 0.655, 0.2257, 0.6663, 0.2551, 0.6663, 0.2551, 0.8138, 0.2551, 0.8252, 0.2257, 0.655, 0.4396, 0.8252, 0.4396, 0.8138, 0.4102, 0.8138, 0.4102, 0.6663, 0.4102, 0.655, 0.4396, 0.9747, 0.4396, 0.9747, 0.2257, 0.9331, 0.2551, 0.9331, 0.2551, 0.9331, 0.4102, 0.9747, 0.4396, 0.9747, 0.2257, 0.8252, 0.2257, 0.8138, 0.2551, 0.8138, 0.2551, 0.9331, 0.2551, 0.9747, 0.2257, 0.8252, 0.4396, 0.9747, 0.4396, 0.9331, 0.4102, 0.9331, 0.4102, 0.8138, 0.4102, 0.8252, 0.4396, 0.116, 0.4674, 0.116, 0.3844, 0.06303, 0.3844, 0.06303, 0.3844, 0.06303, 0.4674, 0.116, 0.4674, 0.06303, 0.4674, 0.06303, 0.3844, 0.04471, 0.3538, 0.04471, 0.3538, 0.04471, 0.498, 0.06303, 0.4674, 0.116, 0.4674, 0.06303, 0.4674, 0.04471, 0.498, 0.04471, 0.498, 0.1369, 0.498, 0.116, 0.4674, 0.116, 0.3844, 0.116, 0.4674, 0.1369, 0.498, 0.1369, 0.498, 0.1369, 0.3538, 0.116, 0.3844, 0.06303, 0.3844, 0.116, 0.3844, 0.1369, 0.3538, 0.1369, 0.3538, 0.04471, 0.3538, 0.06303, 0.3844, 0.116, 0.4674, 0.116, 0.3844, 0.06303, 0.3844, 0.06303, 0.3844, 0.06303, 0.4674, 0.116, 0.4674, 0.06303, 0.4674, 0.06303, 0.3844, 0.04471, 0.3538, 0.04471, 0.3538, 0.04471, 0.498, 0.06303, 0.4674, 0.116, 0.4674, 0.06303, 0.4674, 0.04471, 0.498, 0.04471, 0.498, 0.1369, 0.498, 0.116, 0.4674, 0.116, 0.3844, 0.116, 0.4674, 0.1369, 0.498, 0.1369, 0.498, 0.1369, 0.3538, 0.116, 0.3844, 0.06303, 0.3844, 0.116, 0.3844, 0.1369, 0.3538, 0.1369, 0.3538, 0.04471, 0.3538, 0.06303, 0.3844, 0.116, 0.4674, 0.116, 0.3844, 0.06303, 0.3844, 0.06303, 0.3844, 0.06303, 0.4674, 0.116, 0.4674, 0.06303, 0.4674, 0.06303, 0.3844, 0.04471, 0.3538, 0.04471, 0.3538, 0.04471, 0.498, 0.06303, 0.4674, 0.116, 0.4674, 0.06303, 0.4674, 0.04471, 0.498, 0.04471, 0.498, 0.1369, 0.498, 0.116, 0.4674, 0.116, 0.3844, 0.116, 0.4674, 0.1369, 0.498, 0.1369, 0.498, 0.1369, 0.3538, 0.116, 0.3844, 0.06303, 0.3844, 0.116, 0.3844, 0.1369, 0.3538, 0.1369, 0.3538, 0.04471, 0.3538, 0.06303, 0.3844, 0.4306, 0.1435, 0.4608, 0.1436, 0.4454, 0.07504, 0.4454, 0.07504, 0.4147, 0.07474, 0.4306, 0.1435, 0.4156, 0.1996, 0.4453, 0.2002, 0.4608, 0.1436, 0.4608, 0.1436, 0.4306, 0.1435, 0.4156, 0.1996, 0.4454, 0.07504, 0.4608, 0.1436, 0.4306, 0.1435, 0.4306, 0.1435, 0.4147, 0.07474, 0.4454, 0.07504, 0.4608, 0.1436, 0.4453, 0.2002, 0.4156, 0.1996, 0.4156, 0.1996, 0.4306, 0.1435, 0.4608, 0.1436, 0.4454, 0.07504, 0.4454, 0.07504, 0.4608, 0.1436, 0.4608, 0.1436, 0.4608, 0.1436, 0.4454, 0.07504, 0.4306, 0.1435, 0.4306, 0.1435, 0.4147, 0.07474, 0.4147, 0.07474, 0.4147, 0.07474, 0.4306, 0.1435, 0.4608, 0.1436, 0.4608, 0.1436, 0.4453, 0.2002, 0.4453, 0.2002, 0.4453, 0.2002, 0.4608, 0.1436, 0.4156, 0.1996, 0.4156, 0.1996, 0.4306, 0.1435, 0.4306, 0.1435, 0.4306, 0.1435, 0.4156, 0.1996, 0.06361, 0.2154, 0.06361, 0.3173, 0.1079, 0.3173, 0.1079, 0.3173, 0.1079, 0.2154, 0.06361, 0.2154, 0.1079, 0.2154, 0.1079, 0.3173, 0.06361, 0.3173, 0.06361, 0.3173, 0.06361, 0.2154, 0.1079, 0.2154, 0.06361, 0.2154, 0.06361, 0.3173, 0.1079, 0.3173, 0.1079, 0.3173, 0.1079, 0.2154, 0.06361, 0.2154, 0.1079, 0.2154, 0.1079, 0.3173, 0.06361, 0.3173, 0.06361, 0.3173, 0.06361, 0.2154, 0.1079, 0.2154, 0.06361, 0.2154, 0.06361, 0.3173, 0.1079, 0.3173, 0.1079, 0.3173, 0.1079, 0.2154, 0.06361, 0.2154, 0.1079, 0.2154, 0.1079, 0.3173, 0.06361, 0.3173, 0.06361, 0.3173, 0.06361, 0.2154, 0.1079, 0.2154, 0.1542, 0.1416, 0.1257, 0.1422, 0.1055, 0.179, 0.1055, 0.179, 0.1203, 0.2034, 0.1542, 0.1416, 0.1203, 0.2034, 0.1055, 0.179, 0.06363, 0.1799, 0.06363, 0.1799, 0.0499, 0.2049, 0.1203, 0.2034, 0.0499, 0.2049, 0.06363, 0.1799, 0.0419, 0.144, 0.0419, 0.144, 0.01338, 0.1446, 0.0499, 0.2049, 0.01338, 0.1446, 0.0419, 0.144, 0.06208, 0.1073, 0.06208, 0.1073, 0.04729, 0.0829, 0.01338, 0.1446, 0.04729, 0.0829, 0.06208, 0.1073, 0.104, 0.1064, 0.104, 0.1064, 0.1177, 0.0814, 0.04729, 0.0829, 0.1177, 0.0814, 0.104, 0.1064, 0.1257, 0.1422, 0.1257, 0.1422, 0.1542, 0.1416, 0.1177, 0.0814, 0.1257, 0.1422, 0.1105, 0.1426, 0.09764, 0.166, 0.09764, 0.166, 0.1055, 0.179, 0.1257, 0.1422, 0.1055, 0.179, 0.09764, 0.166, 0.07096, 0.1665, 0.07096, 0.1665, 0.06363, 0.1799, 0.1055, 0.179, 0.06363, 0.1799, 0.07096, 0.1665, 0.05713, 0.1437, 0.05713, 0.1437, 0.0419, 0.144, 0.06363, 0.1799, 0.0419, 0.144, 0.05713, 0.1437, 0.06998, 0.1203, 0.06998, 0.1203, 0.06208, 0.1073, 0.0419, 0.144, 0.06208, 0.1073, 0.06998, 0.1203, 0.09665, 0.1198, 0.09665, 0.1198, 0.104, 0.1064, 0.06208, 0.1073, 0.104, 0.1064, 0.09665, 0.1198, 0.1105, 0.1426, 0.1105, 0.1426, 0.1257, 0.1422, 0.104, 0.1064, 0.1105, 0.1426, 0.08381, 0.1431, 0.09764, 0.166, 0.09764, 0.166, 0.08381, 0.1431, 0.07096, 0.1665, 0.07096, 0.1665, 0.08381, 0.1431, 0.05713, 0.1437, 0.05713, 0.1437, 0.08381, 0.1431, 0.06998, 0.1203, 0.06998, 0.1203, 0.08381, 0.1431, 0.09665, 0.1198, 0.09665, 0.1198, 0.08381, 0.1431, 0.1105, 0.1426, 0.2376, 0.2832, 0.2387, 0.1507, 0.2775, 0.2172, 0.1612, 0.2826, 0.2387, 0.1507, 0.2376, 0.2832, 0.1246, 0.216, 0.2387, 0.1507, 0.1612, 0.2826, 0.1633, 0.1501, 0.2387, 0.1507, 0.1246, 0.216, 0.2161, 0.1141, 0.2161, 0.03717, 0.2383, 0.07564, 0.1717, 0.1141, 0.2161, 0.03717, 0.2161, 0.1141, 0.1495, 0.07564, 0.2161, 0.03717, 0.1717, 0.1141, 0.1717, 0.03717, 0.2161, 0.03717, 0.1495, 0.07564, 0.2383, 0.07564, 0.2622, 0.07563, 0.228, 0.1348, 0.228, 0.1348, 0.2161, 0.1141, 0.2383, 0.07564, 0.2161, 0.03717, 0.228, 0.01646, 0.2622, 0.07563, 0.2622, 0.07563, 0.2383, 0.07564, 0.2161, 0.03717, 0.2161, 0.1141, 0.228, 0.1348, 0.1597, 0.1348, 0.1597, 0.1348, 0.1717, 0.1141, 0.2161, 0.1141, 0.1717, 0.1141, 0.1597, 0.1348, 0.1255, 0.07564, 0.1255, 0.07564, 0.1495, 0.07564, 0.1717, 0.1141, 0.1495, 0.07564, 0.1255, 0.07564, 0.1597, 0.01646, 0.1597, 0.01646, 0.1717, 0.03717, 0.1495, 0.07564, 0.1717, 0.03717, 0.1597, 0.01646, 0.228, 0.01646, 0.228, 0.01646, 0.2161, 0.03717, 0.1717, 0.03717, 0.1623, 0.2825, 0.2388, 0.2831, 0.2775, 0.2172, 0.2775, 0.2172, 0.2398, 0.1507, 0.1623, 0.2825, 0.1246, 0.216, 0.1623, 0.2825, 0.2398, 0.1507, 0.2398, 0.1507, 0.1633, 0.1501, 0.1246, 0.216, 0.06361, 0.2154, 0.06361, 0.3173, 0.1079, 0.3173, 0.1079, 0.3173, 0.1079, 0.2154, 0.06361, 0.2154, 0.1079, 0.2154, 0.1079, 0.3173, 0.06361, 0.3173, 0.06361, 0.3173, 0.06361, 0.2154, 0.1079, 0.2154, 0.06361, 0.2154, 0.06361, 0.3173, 0.1079, 0.3173, 0.1079, 0.3173, 0.1079, 0.2154, 0.06361, 0.2154, 0.1079, 0.2154, 0.1079, 0.3173, 0.06361, 0.3173, 0.06361, 0.3173, 0.06361, 0.2154, 0.1079, 0.2154, 0.06361, 0.2154, 0.06361, 0.3173, 0.1079, 0.3173, 0.1079, 0.3173, 0.1079, 0.2154, 0.06361, 0.2154, 0.1079, 0.2154, 0.1079, 0.3173, 0.06361, 0.3173, 0.06361, 0.3173, 0.06361, 0.2154, 0.1079, 0.2154, 0.1542, 0.1416, 0.1257, 0.1422, 0.1055, 0.179, 0.1055, 0.179, 0.1203, 0.2034, 0.1542, 0.1416, 0.1203, 0.2034, 0.1055, 0.179, 0.06363, 0.1799, 0.06363, 0.1799, 0.0499, 0.2049, 0.1203, 0.2034, 0.0499, 0.2049, 0.06363, 0.1799, 0.0419, 0.144, 0.0419, 0.144, 0.01338, 0.1446, 0.0499, 0.2049, 0.01338, 0.1446, 0.0419, 0.144, 0.06208, 0.1073, 0.06208, 0.1073, 0.04729, 0.0829, 0.01338, 0.1446, 0.04729, 0.0829, 0.06208, 0.1073, 0.104, 0.1064, 0.104, 0.1064, 0.1177, 0.0814, 0.04729, 0.0829, 0.1177, 0.0814, 0.104, 0.1064, 0.1257, 0.1422, 0.1257, 0.1422, 0.1542, 0.1416, 0.1177, 0.0814, 0.1257, 0.1422, 0.1105, 0.1426, 0.09764, 0.166, 0.09764, 0.166, 0.1055, 0.179, 0.1257, 0.1422, 0.1055, 0.179, 0.09764, 0.166, 0.07096, 0.1665, 0.07096, 0.1665, 0.06363, 0.1799, 0.1055, 0.179, 0.06363, 0.1799, 0.07096, 0.1665, 0.05713, 0.1437, 0.05713, 0.1437, 0.0419, 0.144, 0.06363, 0.1799, 0.0419, 0.144, 0.05713, 0.1437, 0.06998, 0.1203, 0.06998, 0.1203, 0.06208, 0.1073, 0.0419, 0.144, 0.06208, 0.1073, 0.06998, 0.1203, 0.09665, 0.1198, 0.09665, 0.1198, 0.104, 0.1064, 0.06208, 0.1073, 0.104, 0.1064, 0.09665, 0.1198, 0.1105, 0.1426, 0.1105, 0.1426, 0.1257, 0.1422, 0.104, 0.1064, 0.1105, 0.1426, 0.08381, 0.1431, 0.09764, 0.166, 0.09764, 0.166, 0.08381, 0.1431, 0.07096, 0.1665, 0.07096, 0.1665, 0.08381, 0.1431, 0.05713, 0.1437, 0.05713, 0.1437, 0.08381, 0.1431, 0.06998, 0.1203, 0.06998, 0.1203, 0.08381, 0.1431, 0.09665, 0.1198, 0.09665, 0.1198, 0.08381, 0.1431, 0.1105, 0.1426, 0.2376, 0.2832, 0.2387, 0.1507, 0.2775, 0.2172, 0.1612, 0.2826, 0.2387, 0.1507, 0.2376, 0.2832, 0.1246, 0.216, 0.2387, 0.1507, 0.1612, 0.2826, 0.1633, 0.1501, 0.2387, 0.1507, 0.1246, 0.216, 0.2161, 0.1141, 0.2161, 0.03717, 0.2383, 0.07564, 0.1717, 0.1141, 0.2161, 0.03717, 0.2161, 0.1141, 0.1495, 0.07564, 0.2161, 0.03717, 0.1717, 0.1141, 0.1717, 0.03717, 0.2161, 0.03717, 0.1495, 0.07564, 0.2383, 0.07564, 0.2622, 0.07563, 0.228, 0.1348, 0.228, 0.1348, 0.2161, 0.1141, 0.2383, 0.07564, 0.2161, 0.03717, 0.228, 0.01646, 0.2622, 0.07563, 0.2622, 0.07563, 0.2383, 0.07564, 0.2161, 0.03717, 0.2161, 0.1141, 0.228, 0.1348, 0.1597, 0.1348, 0.1597, 0.1348, 0.1717, 0.1141, 0.2161, 0.1141, 0.1717, 0.1141, 0.1597, 0.1348, 0.1255, 0.07564, 0.1255, 0.07564, 0.1495, 0.07564, 0.1717, 0.1141, 0.1495, 0.07564, 0.1255, 0.07564, 0.1597, 0.01646, 0.1597, 0.01646, 0.1717, 0.03717, 0.1495, 0.07564, 0.1717, 0.03717, 0.1597, 0.01646, 0.228, 0.01646, 0.228, 0.01646, 0.2161, 0.03717, 0.1717, 0.03717, 0.1623, 0.2825, 0.2388, 0.2831, 0.2775, 0.2172, 0.2775, 0.2172, 0.2398, 0.1507, 0.1623, 0.2825, 0.1246, 0.216, 0.1623, 0.2825, 0.2398, 0.1507, 0.2398, 0.1507, 0.1633, 0.1501, 0.1246, 0.216, 0.547, 0.2551, 0.6663, 0.2551, 0.6663, 0.4102, 0.6663, 0.4102, 0.547, 0.4102, 0.547, 0.2551, 0.6663, 0.2551, 0.8138, 0.2551, 0.8138, 0.4102, 0.8138, 0.4102, 0.6663, 0.4102, 0.6663, 0.2551, 0.8138, 0.2551, 0.9331, 0.2551, 0.9331, 0.4102, 0.9331, 0.4102, 0.8138, 0.4102, 0.8138, 0.2551, 0.6725, 0.2165, 0.6725, 0.04674, 0.5538, 0.04674, 0.5538, 0.04674, 0.5538, 0.2165, 0.6725, 0.2165, 0.8076, 0.2165, 0.8076, 0.04674, 0.6725, 0.04674, 0.6725, 0.04674, 0.6725, 0.2165, 0.8076, 0.2165, 0.9263, 0.2165, 0.9263, 0.04674, 0.8076, 0.04674, 0.8076, 0.04674, 0.8076, 0.2165, 0.9263, 0.2165, 0.655, 0.2257, 0.6663, 0.2551, 0.547, 0.2551, 0.547, 0.2551, 0.5054, 0.2257, 0.655, 0.2257, 0.5054, 0.2257, 0.547, 0.2551, 0.547, 0.4102, 0.547, 0.4102, 0.5054, 0.4396, 0.5054, 0.2257, 0.5054, 0.4396, 0.547, 0.4102, 0.6663, 0.4102, 0.6663, 0.4102, 0.655, 0.4396, 0.5054, 0.4396, 0.8252, 0.2257, 0.8138, 0.2551, 0.6663, 0.2551, 0.6663, 0.2551, 0.655, 0.2257, 0.8252, 0.2257, 0.655, 0.4396, 0.6663, 0.4102, 0.8138, 0.4102, 0.8138, 0.4102, 0.8252, 0.4396, 0.655, 0.4396, 0.9747, 0.4396, 0.9331, 0.4102, 0.9331, 0.2551, 0.9331, 0.2551, 0.9747, 0.2257, 0.9747, 0.4396, 0.9747, 0.2257, 0.9331, 0.2551, 0.8138, 0.2551, 0.8138, 0.2551, 0.8252, 0.2257, 0.9747, 0.2257, 0.8252, 0.4396, 0.8138, 0.4102, 0.9331, 0.4102, 0.9331, 0.4102, 0.9747, 0.4396, 0.8252, 0.4396, 0.116, 0.4674, 0.06303, 0.4674, 0.06303, 0.3844, 0.06303, 0.3844, 0.116, 0.3844, 0.116, 0.4674, 0.06303, 0.4674, 0.04471, 0.498, 0.04471, 0.3538, 0.04471, 0.3538, 0.06303, 0.3844, 0.06303, 0.4674, 0.116, 0.4674, 0.1369, 0.498, 0.04471, 0.498, 0.04471, 0.498, 0.06303, 0.4674, 0.116, 0.4674, 0.116, 0.3844, 0.1369, 0.3538, 0.1369, 0.498, 0.1369, 0.498, 0.116, 0.4674, 0.116, 0.3844, 0.06303, 0.3844, 0.04471, 0.3538, 0.1369, 0.3538, 0.1369, 0.3538, 0.116, 0.3844, 0.06303, 0.3844, 0.116, 0.4674, 0.06303, 0.4674, 0.06303, 0.3844, 0.06303, 0.3844, 0.116, 0.3844, 0.116, 0.4674, 0.06303, 0.4674, 0.04471, 0.498, 0.04471, 0.3538, 0.04471, 0.3538, 0.06303, 0.3844, 0.06303, 0.4674, 0.116, 0.4674, 0.1369, 0.498, 0.04471, 0.498, 0.04471, 0.498, 0.06303, 0.4674, 0.116, 0.4674, 0.116, 0.3844, 0.1369, 0.3538, 0.1369, 0.498, 0.1369, 0.498, 0.116, 0.4674, 0.116, 0.3844, 0.06303, 0.3844, 0.04471, 0.3538, 0.1369, 0.3538, 0.1369, 0.3538, 0.116, 0.3844, 0.06303, 0.3844, 0.116, 0.4674, 0.06303, 0.4674, 0.06303, 0.3844, 0.06303, 0.3844, 0.116, 0.3844, 0.116, 0.4674, 0.06303, 0.4674, 0.04471, 0.498, 0.04471, 0.3538, 0.04471, 0.3538, 0.06303, 0.3844, 0.06303, 0.4674, 0.116, 0.4674, 0.1369, 0.498, 0.04471, 0.498, 0.04471, 0.498, 0.06303, 0.4674, 0.116, 0.4674, 0.116, 0.3844, 0.1369, 0.3538, 0.1369, 0.498, 0.1369, 0.498, 0.116, 0.4674, 0.116, 0.3844, 0.06303, 0.3844, 0.04471, 0.3538, 0.1369, 0.3538, 0.1369, 0.3538, 0.116, 0.3844, 0.06303, 0.3844])
me_mesh.materials.append(mat_01___default)
me_mesh.use_remesh_fix_poles = True
me_mesh.use_remesh_preserve_attributes = False
me_mesh.use_mirror_vertex_groups = False
me_mesh.update()
me_mesh.normals_split_custom_set([tuple(v) for v in zip(*[iter([4.485e-10, -1.0, -8.214e-08, 4.485e-10, -1.0, -8.214e-08, 4.485e-10, -1.0, -8.214e-08, 1.056e-10, -1.0, -8.361e-08, 1.149e-10, -1.0, -7.063e-08, 1.19e-10, -1.0, -6.494e-08, 1.289e-10, -1.0, -5.105e-08, 1.19e-10, -1.0, -6.494e-08, 1.149e-10, -1.0, -7.063e-08, 1.102e-09, -1.0, -5.119e-08, 1.102e-09, -1.0, -5.119e-08, 1.102e-09, -1.0, -5.119e-08, 0.0, 1.0, 0.0, 0.0, 1.0, 0.0, -6.498e-11, 1.0, 2.573e-08, -6.498e-11, 1.0, 2.573e-08, -2.146e-10, 1.0, 2.515e-08, 0.0, 1.0, 0.0, -2.146e-10, 1.0, 2.515e-08, -6.498e-11, 1.0, 2.573e-08, -7.957e-10, 1.0, 5.115e-08, -7.957e-10, 1.0, 5.115e-08, -1.102e-09, 1.0, 5.119e-08, -2.146e-10, 1.0, 2.515e-08, 0.9755, 0.0, -0.2199, 0.9755, 0.0, -0.2199, 0.9755, 0.0, -0.2199, 0.9755, 0.0, -0.2199, 0.9755, 0.0, -0.2199, 0.9755, 0.0, -0.2199, -0.9742, 0.0, 0.2258, -0.9742, 0.0, 0.2258, -0.9742, 0.0, 0.2258, -0.9742, 0.0, 0.2258, -0.9742, 0.0, 0.2258, -0.9742, 0.0, 0.2258, 0.9645, 0.0, 0.2642, 0.9645, 0.0, 0.2642, 0.9645, 0.0, 0.2642, 0.9645, 0.0, 0.2642, 0.9645, 0.0, 0.2642, 0.9645, 0.0, 0.2642, -0.966, 0.0, -0.2585, -0.966, 0.0, -0.2585, -0.966, 0.0, -0.2585, -0.966, 0.0, -0.2585, -0.966, 0.0, -0.2585, -0.966, 0.0, -0.2585, 0.8152, 0.0, 0.5792, 0.8152, 0.0, 0.5792, 0.8152, 0.0, 0.5792, 0.8152, 0.0, 0.5792, 0.8152, 0.0, 0.5792, 0.8152, 0.0, 0.5792, -0.09406, 0.0, 0.9956, -0.09406, 0.0, 0.9956, -0.09406, 0.0, 0.9956, -0.09406, 0.0, 0.9956, -0.09406, 0.0, 0.9956, -0.09406, 0.0, 0.9956, -0.9092, 0.0, 0.4163, -0.9092, 0.0, 0.4163, -0.9092, 0.0, 0.4163, -0.9092, 0.0, 0.4163, -0.9092, 0.0, 0.4163, -0.9092, 0.0, 0.4163, -0.8152, 0.0, -0.5792, -0.8152, 0.0, -0.5792, -0.8152, 0.0, -0.5792, -0.8152, 0.0, -0.5792, -0.8152, 0.0, -0.5792, -0.8152, 0.0, -0.5792, 0.09406, 0.0, -0.9956, 0.09406, 0.0, -0.9956, 0.09406, 0.0, -0.9956, 0.09406, 0.0, -0.9956, 0.09406, 0.0, -0.9956, 0.09406, 0.0, -0.9956, 0.9092, 0.0, -0.4163, 0.9092, 0.0, -0.4163, 0.9092, 0.0, -0.4163, 0.9092, 0.0, -0.4163, 0.9092, 0.0, -0.4163, 0.9092, 0.0, -0.4163, 0.8152, 0.0, 0.5792, 0.8152, 0.0, 0.5792, 0.8152, 0.0, 0.5792, 0.8152, 0.0, 0.5792, 0.8152, 0.0, 0.5792, 0.8152, 0.0, 0.5792, -0.09406, 0.0, 0.9956, -0.09406, 0.0, 0.9956, -0.09406, 0.0, 0.9956, -0.09406, 0.0, 0.9956, -0.09405, 0.0, 0.9956, -0.09406, 0.0, 0.9956, -0.9092, 0.0, 0.4163, -0.9092, 0.0, 0.4163, -0.9092, 0.0, 0.4163, -0.9092, 0.0, 0.4163, -0.9092, 0.0, 0.4163, -0.9092, 0.0, 0.4163, -0.8152, 0.0, -0.5792, -0.8152, 0.0, -0.5792, -0.8152, 0.0, -0.5792, -0.8152, 0.0, -0.5792, -0.8152, 0.0, -0.5792, -0.8152, 0.0, -0.5792, 0.09406, 0.0, -0.9956, 0.09406, 0.0, -0.9956, 0.09406, 0.0, -0.9956, 0.09406, 0.0, -0.9956, 0.09405, 0.0, -0.9956, 0.09406, 0.0, -0.9956, 0.9092, 0.0, -0.4163, 0.9092, 0.0, -0.4163, 0.9092, 0.0, -0.4163, 0.9092, 0.0, -0.4163, 0.9092, 0.0, -0.4163, 0.9092, 0.0, -0.4163, 8.084e-09, -1.0, -4.682e-07, -3.263e-08, -1.0, -1.439e-06, -1.289e-08, -1.0, -1.298e-06, -1.289e-08, -1.0, -1.298e-06, 1.306e-07, -1.0, -3.568e-07, 8.084e-09, -1.0, -4.682e-07, -3.263e-08, -1.0, -1.439e-06, 2.199e-07, -1.0, -1.106e-06, 2.911e-07, -1.0, -1.048e-06, 2.911e-07, -1.0, -1.048e-06, -1.289e-08, -1.0, -1.298e-06, -3.263e-08, -1.0, -1.439e-06, 2.199e-07, -1.0, -1.106e-06, -5.497e-08, -1.0, -6.854e-07, 7.262e-08, -1.0, -6.757e-07, 7.262e-08, -1.0, -6.757e-07, 2.911e-07, -1.0, -1.048e-06, 2.199e-07, -1.0, -1.106e-06, -5.497e-08, -1.0, -6.854e-07, -2.114e-07, -1.0, -4.902e-07, -1.654e-07, -1.0, -4.441e-07, -1.654e-07, -1.0, -4.441e-07, 7.262e-08, -1.0, -6.757e-07, -5.497e-08, -1.0, -6.854e-07, -2.114e-07, -1.0, -4.902e-07, 3.769e-07, -1.0, -4.871e-07, 5.429e-07, -1.0, -5.693e-07, 5.429e-07, -1.0, -5.693e-07, -1.654e-07, -1.0, -4.441e-07, -2.114e-07, -1.0, -4.902e-07, 3.769e-07, -1.0, -4.871e-07, 8.084e-09, -1.0, -4.682e-07, 1.306e-07, -1.0, -3.568e-07, 1.306e-07, -1.0, -3.568e-07, 5.429e-07, -1.0, -5.693e-07, 3.769e-07, -1.0, -4.871e-07, -0.5045, -0.7855, -0.3585, -0.5045, -0.7855, -0.3585, -0.5045, -0.7855, -0.3585, 0.05821, -0.7855, -0.6162, 0.05821, -0.7855, -0.6162, 0.05821, -0.7855, -0.6162, 0.5627, -0.7855, -0.2577, 0.5627, -0.7855, -0.2577, 0.5627, -0.7855, -0.2577, 0.5045, -0.7855, 0.3585, 0.5045, -0.7855, 0.3585, 0.5045, -0.7855, 0.3585, -0.05821, -0.7855, 0.6162, -0.05821, -0.7855, 0.6162, -0.05821, -0.7855, 0.6162, -0.5627, -0.7855, 0.2577, -0.5627, -0.7855, 0.2577, -0.5627, -0.7855, 0.2577, -2.506e-08, 1.0, 2.458e-07, -2.506e-08, 1.0, 2.578e-07, -2.506e-08, 1.0, 2.538e-07, -2.506e-08, 1.0, 2.498e-07, -2.506e-08, 1.0, 2.458e-07, -2.506e-08, 1.0, 2.538e-07, -2.506e-08, 1.0, 2.578e-07, -2.506e-08, 1.0, 2.498e-07, -2.506e-08, 1.0, 2.538e-07, -2.506e-08, 1.0, 2.578e-07, -2.506e-08, 1.0, 2.578e-07, -2.506e-08, 1.0, 2.538e-07, 1.443e-08, 1.0, 2.643e-07, 1.397e-07, 1.0, 1.364e-07, -4.253e-08, 1.0, 1.79e-07, -6.683e-08, 1.0, 2.899e-07, 1.443e-08, 1.0, 2.643e-07, -4.253e-08, 1.0, 1.79e-07, -1.238e-07, 1.0, 2.046e-07, -6.683e-08, 1.0, 2.899e-07, -4.253e-08, 1.0, 1.79e-07, -1.762e-07, 1.0, 0.0, -1.238e-07, 1.0, 2.046e-07, -4.253e-08, 1.0, 1.79e-07, 0.8152, 0.0, 0.5792, 0.8152, 0.0, 0.5792, 0.8152, 0.0, 0.5792, 0.8152, 0.0, 0.5792, 0.8152, 0.0, 0.5792, 0.8152, 0.0, 0.5792, 0.9092, 0.0, -0.4163, 0.9092, 0.0, -0.4163, 0.9092, 0.0, -0.4163, 0.9092, 0.0, -0.4163, 0.9092, 0.0, -0.4163, 0.9092, 0.0, -0.4163, -0.09406, 0.0, 0.9956, -0.09406, 0.0, 0.9956, -0.09406, 0.0, 0.9956, -0.09406, 0.0, 0.9956, -0.09405, 0.0, 0.9956, -0.09406, 0.0, 0.9956, -0.9092, 0.0, 0.4163, -0.9092, 0.0, 0.4163, -0.9092, 0.0, 0.4163, -0.9092, 0.0, 0.4163, -0.9092, 0.0, 0.4163, -0.9092, 0.0, 0.4163, -0.8152, 0.0, -0.5792, -0.8152, 0.0, -0.5792, -0.8152, 0.0, -0.5792, -0.8152, 0.0, -0.5792, -0.8152, 0.0, -0.5792, -0.8152, 0.0, -0.5792, 0.09406, 0.0, -0.9956, 0.09406, 0.0, -0.9956, 0.09406, 0.0, -0.9956, 0.09406, 0.0, -0.9956, 0.09406, 0.0, -0.9956, 0.09406, 0.0, -0.9956, 2.506e-08, -1.0, -3.304e-07, 2.506e-08, -1.0, -3.143e-07, 2.506e-08, -1.0, -2.981e-07, 2.506e-08, -1.0, -2.981e-07, 2.506e-08, -1.0, -5.157e-07, 2.506e-08, -1.0, -3.304e-07, 2.506e-08, -1.0, -3.465e-07, 2.506e-08, -1.0, -5.157e-07, 2.506e-08, -1.0, -3.143e-07, 2.506e-08, -1.0, -3.143e-07, 2.506e-08, -1.0, -3.304e-07, 2.506e-08, -1.0, -3.465e-07, 0.9321, 0.0, 0.3622, 0.9321, 0.0, 0.3622, 0.9321, 0.0, 0.3622, 0.9321, 0.0, 0.3622, 0.9321, 0.0, 0.3622, 0.9321, 0.0, 0.3622, 0.1523, 0.0, 0.9883, 0.1523, 0.0, 0.9883, 0.1523, 0.0, 0.9883, 0.1523, 0.0, 0.9883, 0.1523, 0.0, 0.9883, 0.1523, 0.0, 0.9883, -0.7797, 0.0, 0.6261, -0.7797, 0.0, 0.6261, -0.7797, 0.0, 0.6261, -0.7797, 0.0, 0.6261, -0.7797, 0.0, 0.6261, -0.7797, 0.0, 0.6261, -0.9321, 0.0, -0.3622, -0.9321, 0.0, -0.3622, -0.9321, 0.0, -0.3622, -0.9321, 0.0, -0.3622, -0.9321, 0.0, -0.3622, -0.9321, 0.0, -0.3622, -0.1523, 3.199e-07, -0.9883, -0.1523, 4.547e-07, -0.9883, -0.1523, 1.348e-07, -0.9883, -0.1523, 1.348e-07, -0.9883, -0.1523, 0.0, -0.9883, -0.1523, 3.199e-07, -0.9883, 0.7797, 9.82e-08, -0.6261, 0.7797, 0.0, -0.6261, 0.7797, 2.329e-07, -0.6261, 0.7797, 2.329e-07, -0.6261, 0.7797, 3.311e-07, -0.6261, 0.7797, 9.82e-08, -0.6261, 0.9321, 0.0, 0.3622, 0.9321, 0.0, 0.3622, 0.9321, 0.0, 0.3622, 0.9321, 0.0, 0.3622, 0.9321, 0.0, 0.3622, 0.9321, 0.0, 0.3622, 0.1523, 0.0, 0.9883, 0.1524, 0.0, 0.9883, 0.1524, 0.0, 0.9883, 0.1524, 0.0, 0.9883, 0.1523, 0.0, 0.9883, 0.1523, 0.0, 0.9883, -0.7797, 0.0, 0.6261, -0.7797, 0.0, 0.6261, -0.7797, 0.0, 0.6261, -0.7797, 0.0, 0.6261, -0.7797, 0.0, 0.6261, -0.7797, 0.0, 0.6261, -0.9321, 0.0, -0.3622, -0.9321, 0.0, -0.3622, -0.9321, 0.0, -0.3622, -0.9321, 0.0, -0.3622, -0.9321, 0.0, -0.3622, -0.9321, 0.0, -0.3622, -0.1523, -8.658e-07, -0.9883, -0.1524, -2.586e-06, -0.9883, -0.1524, -1.72e-06, -0.9883, -0.1524, -1.72e-06, -0.9883, -0.1523, 0.0, -0.9883, -0.1523, -8.658e-07, -0.9883, 0.7797, -1.068e-06, -0.6261, 0.7797, 0.0, -0.6261, 0.7797, -5.377e-07, -0.6261, 0.7797, -5.377e-07, -0.6261, 0.7797, -1.606e-06, -0.6261, 0.7797, -1.068e-06, -0.6261, 2.319e-08, -1.0, -5.538e-07, 1.533e-07, -1.0, 2.291e-07, 1.182e-07, -1.0, 1.251e-07, 1.182e-07, -1.0, 1.251e-07, -4.706e-08, -1.0, -7.4e-07, 2.319e-08, -1.0, -5.538e-07, 1.533e-07, -1.0, 2.291e-07, -1.975e-07, -1.0, -1.95e-09, -2.879e-07, -1.0, -4.55e-08, -2.879e-07, -1.0, -4.55e-08, 1.182e-07, -1.0, 1.251e-07, 1.533e-07, -1.0, 2.291e-07, -1.975e-07, -1.0, -1.95e-09, -2.996e-08, -1.0, -3.388e-08, -7.518e-08, -1.0, -2.661e-08, -7.518e-08, -1.0, -2.661e-08, -2.879e-07, -1.0, -4.55e-08, -1.975e-07, -1.0, -1.95e-09, -2.996e-08, -1.0, -3.388e-08, 0.0, -1.0, -3.193e-08, 0.0, -1.0, 7.211e-08, 0.0, -1.0, 7.211e-08, -7.518e-08, -1.0, -2.661e-08, -2.996e-08, -1.0, -3.388e-08, 0.0, -1.0, -3.193e-08, 0.0, -1.0, -6.581e-08, 0.0, -1.0, 9.872e-08, 0.0, -1.0, 9.872e-08, 0.0, -1.0, 7.211e-08, 0.0, -1.0, -3.193e-08, 0.0, -1.0, -6.581e-08, 2.319e-08, -1.0, -5.538e-07, -4.706e-08, -1.0, -7.4e-07, -4.706e-08, -1.0, -7.4e-07, 0.0, -1.0, 9.872e-08, 0.0, -1.0, -6.581e-08, -0.6465, -0.7204, -0.2512, -0.6465, -0.7204, -0.2512, -0.6465, -0.7204, -0.2512, -0.1057, -0.7204, -0.6855, -0.1057, -0.7204, -0.6855, -0.1057, -0.7204, -0.6855, 0.5408, -0.7204, -0.4342, 0.5408, -0.7204, -0.4342, 0.5408, -0.7204, -0.4342, 0.6465, -0.7204, 0.2512, 0.6465, -0.7204, 0.2512, 0.6465, -0.7204, 0.2512, 0.1057, -0.7204, 0.6855, 0.1057, -0.7204, 0.6855, 0.1057, -0.7204, 0.6855, -0.5408, -0.7204, 0.4343, -0.5408, -0.7204, 0.4343, -0.5408, -0.7204, 0.4343, 2.03e-08, 1.0, 1.531e-07, 2.03e-08, 1.0, 1.289e-07, 2.03e-08, 1.0, 1.048e-07, 2.03e-08, 1.0, 1.45e-07, 2.03e-08, 1.0, 1.531e-07, 2.03e-08, 1.0, 1.048e-07, 2.03e-08, 1.0, 9.669e-08, 2.03e-08, 1.0, 1.45e-07, 2.03e-08, 1.0, 1.048e-07, 2.03e-08, 1.0, 0.0, 2.03e-08, 1.0, 9.669e-08, 2.03e-08, 1.0, 1.048e-07, -6.817e-08, 1.0, 2.984e-07, 1.806e-07, 1.0, 2.728e-07, 2.214e-08, 1.0, 2.132e-07, -6.079e-08, 1.0, 2.899e-07, -6.817e-08, 1.0, 2.984e-07, 2.214e-08, 1.0, 2.132e-07, 2.952e-08, 1.0, 2.046e-07, -6.079e-08, 1.0, 2.899e-07, 2.214e-08, 1.0, 2.132e-07, 2.952e-08, 1.0, 0.0, 2.952e-08, 1.0, 2.046e-07, 2.214e-08, 1.0, 2.132e-07, 0.9321, 0.0, 0.3622, 0.9321, 0.0, 0.3622, 0.9321, 0.0, 0.3622, 0.9321, 0.0, 0.3622, 0.9321, 0.0, 0.3622, 0.9321, 0.0, 0.3622, 0.7797, 0.0, -0.6261, 0.7797, 0.0, -0.6261, 0.7797, 0.0, -0.6261, 0.7797, 0.0, -0.6261, 0.7797, 0.0, -0.6261, 0.7797, 0.0, -0.6261, 0.1523, 0.0, 0.9883, 0.1524, 0.0, 0.9883, 0.1524, 0.0, 0.9883, 0.1524, 0.0, 0.9883, 0.1523, 0.0, 0.9883, 0.1523, 0.0, 0.9883, -0.7797, 0.0, 0.6261, -0.7797, 0.0, 0.6261, -0.7797, 0.0, 0.6261, -0.7797, 0.0, 0.6261, -0.7797, 0.0, 0.6261, -0.7797, 0.0, 0.6261, -0.9321, 0.0, -0.3622, -0.9321, 0.0, -0.3622, -0.9321, 0.0, -0.3622, -0.9321, 0.0, -0.3622, -0.9321, 0.0, -0.3622, -0.9321, 0.0, -0.3622, -0.1523, 0.0, -0.9883, -0.1523, 0.0, -0.9883, -0.1523, 0.0, -0.9883, -0.1523, 0.0, -0.9883, -0.1523, 0.0, -0.9883, -0.1523, 0.0, -0.9883, -4.059e-08, -1.0, -3.545e-07, -4.059e-08, -1.0, -2.095e-07, -4.059e-08, -1.0, -3.223e-07, -4.059e-08, -1.0, -3.223e-07, -4.059e-08, -1.0, -5.157e-07, -4.059e-08, -1.0, -3.545e-07, -4.059e-08, -1.0, -2.417e-07, -4.059e-08, -1.0, 0.0, -4.059e-08, -1.0, -2.095e-07, -4.059e-08, -1.0, -2.095e-07, -4.059e-08, -1.0, -3.545e-07, -4.059e-08, -1.0, -2.417e-07, 0.809, 1.958e-07, -0.5878, 0.809, 4.045e-07, -0.5878, 0.809, 2.087e-07, -0.5878, 0.809, 2.087e-07, -0.5878, 0.809, 0.0, -0.5878, 0.809, 1.958e-07, -0.5878, 1.0, 2.087e-07, 7.91e-07, 1.0, 0.0, 9.553e-07, 1.0, 1.958e-07, 8.012e-07, 1.0, 1.958e-07, 8.012e-07, 1.0, 4.045e-07, 6.369e-07, 1.0, 2.087e-07, 7.91e-07, 0.809, 0.0, 0.5878, 0.809, 0.0, 0.5878, 0.809, 0.0, 0.5878, 0.809, 0.0, 0.5878, 0.809, 0.0, 0.5878, 0.809, 0.0, 0.5878, -0.8007, -2.829e-07, 0.5991, -0.8007, -4.405e-07, 0.5991, -0.8007, -2.533e-07, 0.5991, -0.8007, -2.533e-07, 0.5991, -0.8007, -9.574e-08, 0.5991, -0.8007, -2.829e-07, 0.5991, -1.0, -2.981e-08, -7.613e-07, -1.0, 1.051e-07, -7.613e-07, -1.0, -7.529e-08, -7.613e-07, -1.0, -7.529e-08, -7.613e-07, -1.0, -2.102e-07, -7.613e-07, -1.0, -2.981e-08, -7.613e-07, -0.8007, 1.04e-07, -0.5991, -0.8007, 1.915e-07, -0.5991, -0.8007, 8.752e-08, -0.5991, -0.8007, 8.752e-08, -0.5991, -0.8007, 0.0, -0.5991, -0.8007, 1.04e-07, -0.5991, -4.676e-08, -1.0, -1.711e-07, 2.157e-07, -1.0, 0.0, 1.724e-07, -1.0, -1.799e-08, 1.724e-07, -1.0, -1.799e-08, -1.675e-08, -1.0, -1.636e-07, -4.676e-08, -1.0, -1.711e-07, -0.5878, -1.613e-07, -0.809, -0.5878, 0.0, -0.809, -0.5878, -2.999e-08, -0.809, -0.5878, -2.999e-08, -0.809, -0.5878, -1.913e-07, -0.809, -0.5878, -1.613e-07, -0.809, -1.714e-08, 1.0, 1.816e-07, 2.235e-08, 1.0, 2.372e-07, 3.336e-08, 1.0, 2.062e-07, 3.336e-08, 1.0, 2.062e-07, -2.823e-08, 1.0, 1.508e-07, -1.714e-08, 1.0, 1.816e-07, 3.001e-07, -1.0, -1.792e-07, -4.676e-08, -1.0, -1.711e-07, -1.675e-08, -1.0, -1.636e-07, -1.675e-08, -1.0, -1.636e-07, 3.345e-07, -1.0, -1.137e-07, 3.001e-07, -1.0, -1.792e-07, 2.235e-08, 1.0, 2.372e-07, -1.957e-07, 1.0, 2.737e-08, -1.66e-07, 1.0, 5.017e-09, -1.66e-07, 1.0, 5.017e-09, 3.336e-08, 1.0, 2.062e-07, 2.235e-08, 1.0, 2.372e-07, -0.5878, 0.0, 0.809, -0.5878, 0.0, 0.809, -0.5878, 0.0, 0.809, -0.5878, 0.0, 0.809, -0.5878, 0.0, 0.809, -0.5878, 0.0, 0.809, 3.112e-07, -1.0, 2.18e-07, 3.001e-07, -1.0, -1.792e-07, 3.345e-07, -1.0, -1.137e-07, 3.345e-07, -1.0, -1.137e-07, 3.138e-07, -1.0, 3.017e-07, 3.112e-07, -1.0, 2.18e-07, -1.957e-07, 1.0, 2.737e-08, -1.97e-07, 1.0, -1.095e-07, -1.919e-07, 1.0, -1.268e-07, -1.919e-07, 1.0, -1.268e-07, -1.66e-07, 1.0, 5.017e-09, -1.957e-07, 1.0, 2.737e-08, 1.0, 0.0, 2.3e-06, 1.0, 0.0, 2.3e-06, 1.0, 0.0, 2.3e-06, 1.0, 0.0, 2.3e-06, 1.0, 0.0, 2.3e-06, 1.0, 0.0, 2.3e-06, 0.3327, 3.973e-07, -0.943, 0.3327, 8.705e-07, -0.943, 0.3327, 7.349e-07, -0.943, 0.3327, 7.349e-07, -0.943, 0.3327, 3.251e-07, -0.943, 0.3327, 3.973e-07, -0.943, 0.4832, 0.8755, 1.299e-06, 0.4832, 0.8755, 1.106e-06, 0.4832, 0.8755, 1.193e-06, 0.4832, 0.8755, 1.193e-06, 0.4832, 0.8755, 1.358e-06, 0.4832, 0.8755, 1.299e-06, 0.3327, 0.0, 0.943, 0.3327, 0.0, 0.943, 0.3327, 0.0, 0.943, 0.3327, 0.0, 0.943, 0.3327, 0.0, 0.943, 0.3327, 0.0, 0.943, 0.4832, -0.8755, 9.988e-07, 0.4832, -0.8755, 7.902e-07, 0.4832, -0.8755, 8.841e-07, 0.4832, -0.8755, 8.841e-07, 0.4832, -0.8755, 1.063e-06, 0.4832, -0.8755, 9.988e-07, 0.8151, 5.652e-07, -0.5794, 0.8151, 0.0, -0.5794, 0.8151, 3.208e-07, -0.5794, 0.8151, 3.208e-07, -0.5794, 0.8151, 8.86e-07, -0.5794, 0.8151, 5.652e-07, -0.5794, -0.2752, 8.637e-08, -0.9614, -0.2752, 6.529e-07, -0.9614, -0.2752, 4.905e-07, -0.9614, -0.2752, 4.905e-07, -0.9614, -0.2752, 0.0, -0.9614, -0.2752, 8.637e-08, -0.9614, 0.3939, 0.8755, -0.28, 0.3939, 0.8755, -0.28, 0.3939, 0.8755, -0.28, 0.3939, 0.8755, -0.28, 0.3939, 0.8755, -0.28, 0.3939, 0.8755, -0.28, 0.8175, -1.152e-07, 0.5759, 0.8175, -8.705e-07, 0.5759, 0.8175, -6.54e-07, 0.5759, 0.8175, -6.54e-07, 0.5759, 0.8175, 0.0, 0.5759, 0.8175, -1.152e-07, 0.5759, 0.3939, -0.8755, -0.28, 0.3939, -0.8755, -0.28, 0.3939, -0.8755, -0.28, 0.3939, -0.8755, -0.28, 0.3939, -0.8755, -0.28, 0.3939, -0.8755, -0.28, 0.8092, 6.416e-07, 0.5875, 0.8092, 1.772e-06, 0.5875, 0.8092, 1.13e-06, 0.5875, 0.8092, 1.13e-06, 0.5875, 0.8092, 0.0, 0.5875, 0.8092, 6.416e-07, 0.5875, 0.8233, 0.0, -0.5677, 0.8233, 0.0, -0.5677, 0.8233, 0.0, -0.5677, 0.8233, 0.0, -0.5677, 0.8233, 0.0, -0.5677, 0.8233, 0.0, -0.5677, 0.391, 0.8755, 0.2839, 0.391, 0.8755, 0.2839, 0.391, 0.8755, 0.2839, 0.391, 0.8755, 0.2839, 0.391, 0.8755, 0.2839, 0.391, 0.8755, 0.2839, -0.2848, 0.0, 0.9586, -0.2848, 0.0, 0.9586, -0.2848, 0.0, 0.9586, -0.2848, 0.0, 0.9586, -0.2848, 0.0, 0.9586, -0.2848, 0.0, 0.9586, 0.391, -0.8755, 0.2839, 0.391, -0.8755, 0.2839, 0.391, -0.8755, 0.2839, 0.391, -0.8755, 0.2839, 0.391, -0.8755, 0.2839, 0.391, -0.8755, 0.2839, -1.59e-10, -1.0, -3.097e-08, -2.682e-10, -1.0, -4.775e-08, -3.659e-10, -1.0, -6.187e-08, -3.659e-10, -1.0, -6.187e-08, -4.485e-10, -1.0, -6.161e-08, -1.59e-10, -1.0, -3.097e-08, -7.955e-10, -1.0, -7.017e-08, -1.102e-09, -1.0, -1.024e-07, -2.682e-10, -1.0, -4.775e-08, -2.682e-10, -1.0, -4.775e-08, -1.59e-10, -1.0, -3.097e-08, -7.955e-10, -1.0, -7.017e-08, 0.0, 1.0, -4.181e-08, 5.142e-11, 1.0, -4.77e-09, 7.395e-11, 1.0, 1.146e-08, 0.0, 1.0, 0.0, 0.0, 1.0, 0.0, 0.0, 1.0, 0.0, 1.102e-09, 1.0, 5.119e-08, 1.102e-09, 1.0, 5.119e-08, 1.102e-09, 1.0, 5.119e-08, 1.289e-10, 1.0, 5.105e-08, 7.395e-11, 1.0, 1.146e-08, 5.142e-11, 1.0, -4.77e-09, -0.9755, 0.0, -0.2199, -0.9755, 0.0, -0.2199, -0.9755, 0.0, -0.2199, -0.9755, 0.0, -0.2199, -0.9755, 0.0, -0.2199, -0.9755, 0.0, -0.2199, 0.9742, 0.0, 0.2258, 0.9742, 0.0, 0.2258, 0.9742, 0.0, 0.2258, 0.9742, 0.0, 0.2258, 0.9742, 0.0, 0.2258, 0.9742, 0.0, 0.2258, -0.9645, 0.0, 0.2642, -0.9645, 0.0, 0.2642, -0.9645, 0.0, 0.2642, -0.9645, 0.0, 0.2642, -0.9645, 0.0, 0.2642, -0.9645, 0.0, 0.2642, 0.966, 0.0, -0.2585, 0.966, 0.0, -0.2585, 0.966, 0.0, -0.2585, 0.966, 0.0, -0.2585, 0.966, 0.0, -0.2585, 0.966, 0.0, -0.2585, -0.8152, 0.0, 0.5792, -0.8152, 0.0, 0.5792, -0.8152, 0.0, 0.5792, -0.8152, 0.0, 0.5792, -0.8152, 0.0, 0.5792, -0.8152, 0.0, 0.5792, 0.09406, 0.0, 0.9956, 0.09406, 0.0, 0.9956, 0.09406, 0.0, 0.9956, 0.09406, 0.0, 0.9956, 0.09406, 0.0, 0.9956, 0.09406, 0.0, 0.9956, 0.9092, 0.0, 0.4163, 0.9092, 0.0, 0.4163, 0.9092, 0.0, 0.4163, 0.9092, 0.0, 0.4163, 0.9092, 0.0, 0.4163, 0.9092, 0.0, 0.4163, 0.8152, 0.0, -0.5792, 0.8152, 0.0, -0.5792, 0.8152, 0.0, -0.5792, 0.8152, 0.0, -0.5792, 0.8152, 0.0, -0.5792, 0.8152, 0.0, -0.5792, -0.09406, 0.0, -0.9956, -0.09406, 0.0, -0.9956, -0.09406, 0.0, -0.9956, -0.09406, 0.0, -0.9956, -0.09406, 0.0, -0.9956, -0.09406, 0.0, -0.9956, -0.9092, 0.0, -0.4163, -0.9092, 0.0, -0.4163, -0.9092, 0.0, -0.4163, -0.9092, 0.0, -0.4163, -0.9092, 0.0, -0.4163, -0.9092, 0.0, -0.4163, -0.8152, 0.0, 0.5792, -0.8152, 0.0, 0.5792, -0.8152, 0.0, 0.5792, -0.8152, 0.0, 0.5792, -0.8152, 0.0, 0.5792, -0.8152, 0.0, 0.5792, 0.09405, 0.0, 0.9956, 0.09405, 0.0, 0.9956, 0.09405, 0.0, 0.9956, 0.09406, 0.0, 0.9956, 0.09406, 0.0, 0.9956, 0.09406, 0.0, 0.9956, 0.9092, 0.0, 0.4163, 0.9092, 0.0, 0.4163, 0.9092, 0.0, 0.4163, 0.9092, -3.353e-06, 0.4163, 0.9092, -3.353e-06, 0.4163, 0.9092, -3.353e-06, 0.4163, 0.8152, 3.353e-06, -0.5792, 0.8152, 3.353e-06, -0.5792, 0.8152, 3.353e-06, -0.5792, 0.8152, 0.0, -0.5792, 0.8152, 0.0, -0.5792, 0.8152, 0.0, -0.5792, -0.09405, 0.0, -0.9956, -0.09405, 0.0, -0.9956, -0.09405, 0.0, -0.9956, -0.09406, 0.0, -0.9956, -0.09406, 0.0, -0.9956, -0.09406, 0.0, -0.9956, -0.9092, 0.0, -0.4163, -0.9092, 0.0, -0.4163, -0.9092, 0.0, -0.4163, -0.9092, 0.0, -0.4163, -0.9092, 0.0, -0.4163, -0.9092, 0.0, -0.4163, -8.085e-09, -1.0, -6.615e-07, -1.306e-07, -1.0, -5.163e-07, 1.289e-08, -1.0, -1.298e-06, 1.289e-08, -1.0, -1.298e-06, 3.262e-08, -1.0, -1.439e-06, -8.085e-09, -1.0, -6.615e-07, 3.262e-08, -1.0, -1.439e-06, 1.289e-08, -1.0, -1.298e-06, -2.911e-07, -1.0, -1.351e-06, -2.911e-07, -1.0, -1.351e-06, -2.199e-07, -1.0, -1.303e-06, 3.262e-08, -1.0, -1.439e-06, -2.199e-07, -1.0, -1.303e-06, -2.911e-07, -1.0, -1.351e-06, -7.262e-08, -1.0, -7.289e-07, -7.262e-08, -1.0, -7.289e-07, 5.497e-08, -1.0, -7.193e-07, -2.199e-07, -1.0, -1.303e-06, 5.497e-08, -1.0, -7.193e-07, -7.262e-08, -1.0, -7.289e-07, 1.654e-07, -1.0, -3.72e-07, 1.654e-07, -1.0, -3.72e-07, 2.114e-07, -1.0, -6.576e-07, 5.497e-08, -1.0, -7.193e-07, 2.114e-07, -1.0, -6.576e-07, 1.654e-07, -1.0, -3.72e-07, -5.429e-07, -1.0, -9.412e-07, -5.429e-07, -1.0, -9.412e-07, -3.769e-07, -1.0, -1.038e-06, 2.114e-07, -1.0, -6.576e-07, -3.769e-07, -1.0, -1.038e-06, -5.429e-07, -1.0, -9.412e-07, -1.306e-07, -1.0, -5.163e-07, -1.306e-07, -1.0, -5.163e-07, -8.085e-09, -1.0, -6.615e-07, -3.769e-07, -1.0, -1.038e-06, 0.5045, -0.7855, -0.3585, 0.5045, -0.7855, -0.3585, 0.5045, -0.7855, -0.3585, -0.05821, -0.7855, -0.6162, -0.05821, -0.7855, -0.6162, -0.05821, -0.7855, -0.6162, -0.5627, -0.7855, -0.2577, -0.5627, -0.7855, -0.2577, -0.5627, -0.7855, -0.2577, -0.5045, -0.7855, 0.3585, -0.5045, -0.7855, 0.3585, -0.5045, -0.7855, 0.3585, 0.05821, -0.7855, 0.6162, 0.05821, -0.7855, 0.6162, 0.05821, -0.7855, 0.6162, 0.5627, -0.7855, 0.2577, 0.5627, -0.7855, 0.2577, 0.5627, -0.7855, 0.2577, 2.506e-08, 1.0, 2.458e-07, 2.506e-08, 1.0, 2.538e-07, 2.506e-08, 1.0, 2.578e-07, 2.506e-08, 1.0, 2.498e-07, 2.506e-08, 1.0, 2.538e-07, 2.506e-08, 1.0, 2.458e-07, 2.506e-08, 1.0, 2.578e-07, 2.506e-08, 1.0, 2.538e-07, 2.506e-08, 1.0, 2.498e-07, 2.506e-08, 1.0, 2.578e-07, 2.506e-08, 1.0, 2.538e-07, 2.506e-08, 1.0, 2.578e-07, -1.443e-08, 1.0, 2.984e-07, 4.253e-08, 1.0, 2.132e-07, -1.397e-07, 1.0, 2.728e-07, 6.683e-08, 1.0, 2.899e-07, 4.253e-08, 1.0, 2.132e-07, -1.443e-08, 1.0, 2.984e-07, 1.238e-07, 1.0, 2.046e-07, 4.253e-08, 1.0, 2.132e-07, 6.683e-08, 1.0, 2.899e-07, 1.762e-07, 1.0, 0.0, 4.253e-08, 1.0, 2.132e-07, 1.238e-07, 1.0, 2.046e-07, -0.8152, 0.0, 0.5792, -0.8152, 0.0, 0.5792, -0.8152, 0.0, 0.5792, -0.8152, 0.0, 0.5792, -0.8152, 0.0, 0.5792, -0.8152, 0.0, 0.5792, -0.9092, 0.0, -0.4163, -0.9092, 0.0, -0.4163, -0.9092, 0.0, -0.4163, -0.9092, 0.0, -0.4163, -0.9092, 0.0, -0.4163, -0.9092, 0.0, -0.4163, 0.09405, 0.0, 0.9956, 0.09405, 0.0, 0.9956, 0.09405, 0.0, 0.9956, 0.09406, 0.0, 0.9956, 0.09406, 0.0, 0.9956, 0.09406, 0.0, 0.9956, 0.9092, 0.0, 0.4163, 0.9092, 0.0, 0.4163, 0.9092, 0.0, 0.4163, 0.9092, 0.0, 0.4163, 0.9092, 0.0, 0.4163, 0.9092, 0.0, 0.4163, 0.8152, 0.0, -0.5792, 0.8152, 0.0, -0.5792, 0.8152, 0.0, -0.5792, 0.8152, 0.0, -0.5792, 0.8152, 0.0, -0.5792, 0.8152, 0.0, -0.5792, -0.09406, 0.0, -0.9956, -0.09406, 0.0, -0.9956, -0.09406, 0.0, -0.9956, -0.09406, 0.0, -0.9956, -0.09406, 0.0, -0.9956, -0.09406, 0.0, -0.9956, -2.506e-08, -1.0, -3.545e-07, -2.506e-08, -1.0, -3.868e-07, -2.506e-08, -1.0, -2.901e-07, -2.506e-08, -1.0, -2.901e-07, -2.506e-08, -1.0, -2.901e-07, -2.506e-08, -1.0, -3.545e-07, -2.506e-08, -1.0, -3.545e-07, -2.506e-08, -1.0, -3.545e-07, -2.506e-08, -1.0, -2.901e-07, -2.506e-08, -1.0, -2.901e-07, -2.506e-08, -1.0, -2.578e-07, -2.506e-08, -1.0, -3.545e-07, -0.9321, 0.0, 0.3622, -0.9321, 0.0, 0.3622, -0.9321, 0.0, 0.3622, -0.9321, 0.0, 0.3622, -0.9321, 0.0, 0.3622, -0.9321, 0.0, 0.3622, -0.1523, 0.0, 0.9883, -0.1523, 0.0, 0.9883, -0.1523, 0.0, 0.9883, -0.1523, 0.0, 0.9883, -0.1523, 0.0, 0.9883, -0.1523, 0.0, 0.9883, 0.7797, 0.0, 0.6261, 0.7797, 0.0, 0.6261, 0.7797, 0.0, 0.6261, 0.7797, 0.0, 0.6261, 0.7797, 0.0, 0.6261, 0.7797, 0.0, 0.6261, 0.9321, 0.0, -0.3622, 0.9321, 0.0, -0.3622, 0.9321, 0.0, -0.3622, 0.9321, 0.0, -0.3622, 0.9321, 0.0, -0.3622, 0.9321, 0.0, -0.3622, 0.1523, 3.159e-07, -0.9883, 0.1523, 0.0, -0.9883, 0.1523, 1.332e-07, -0.9883, 0.1523, 1.332e-07, -0.9883, 0.1523, 4.49e-07, -0.9883, 0.1523, 3.159e-07, -0.9883, -0.7797, 1.332e-07, -0.6261, -0.7797, 4.491e-07, -0.6261, -0.7797, 3.159e-07, -0.6261, -0.7797, 3.159e-07, -0.6261, -0.7797, 0.0, -0.6261, -0.7797, 1.332e-07, -0.6261, -0.9321, 0.0, 0.3622, -0.9321, 0.0, 0.3622, -0.9321, 0.0, 0.3622, -0.9321, 0.0, 0.3622, -0.9321, 0.0, 0.3622, -0.9321, 0.0, 0.3622, -0.1523, 0.0, 0.9883, -0.1523, 0.0, 0.9883, -0.1523, 0.0, 0.9883, -0.1524, 0.0, 0.9883, -0.1524, 0.0, 0.9883, -0.1524, 0.0, 0.9883, 0.7797, 0.0, 0.6261, 0.7797, 0.0, 0.6261, 0.7797, 0.0, 0.6261, 0.7797, 0.0, 0.6261, 0.7797, 0.0, 0.6261, 0.7797, 0.0, 0.6261, 0.9321, 0.0, -0.3622, 0.9321, 0.0, -0.3622, 0.9321, 0.0, -0.3622, 0.9321, 0.0, -0.3622, 0.9321, 0.0, -0.3622, 0.9321, 0.0, -0.3622, 0.1523, 0.0, -0.9883, 0.1523, 0.0, -0.9883, 0.1523, 0.0, -0.9883, 0.1524, -2.515e-06, -0.9883, 0.1524, -2.515e-06, -0.9883, 0.1524, -2.515e-06, -0.9883, -0.7797, -1.677e-06, -0.6261, -0.7797, -1.677e-06, -0.6261, -0.7797, -1.677e-06, -0.6261, -0.7797, 0.0, -0.6261, -0.7797, 0.0, -0.6261, -0.7797, 0.0, -0.6261, -2.319e-08, -1.0, -6.146e-07, 4.706e-08, -1.0, -7.21e-07, -1.182e-07, -1.0, 7.957e-08, -1.182e-07, -1.0, 7.957e-08, -1.533e-07, -1.0, 1.933e-07, -2.319e-08, -1.0, -6.146e-07, -1.533e-07, -1.0, 1.933e-07, -1.182e-07, -1.0, 7.957e-08, 2.879e-07, -1.0, -3.036e-07, 2.879e-07, -1.0, -3.036e-07, 1.975e-07, -1.0, -1.972e-07, -1.533e-07, -1.0, 1.933e-07, 1.975e-07, -1.0, -1.972e-07, 2.879e-07, -1.0, -3.036e-07, 7.518e-08, -1.0, -5.322e-08, 7.518e-08, -1.0, -5.322e-08, 2.996e-08, -1.0, 0.0, 1.975e-07, -1.0, -1.972e-07, 2.996e-08, -1.0, 0.0, 7.518e-08, -1.0, -5.322e-08, 0.0, -1.0, 0.0, 0.0, -1.0, 0.0, 0.0, -1.0, 0.0, 2.996e-08, -1.0, 0.0, 0.0, -1.0, 0.0, 0.0, -1.0, 0.0, 0.0, -1.0, 3.036e-07, 0.0, -1.0, 3.036e-07, 0.0, -1.0, 6.166e-08, 0.0, -1.0, 0.0, 0.0, -1.0, 6.166e-08, 0.0, -1.0, 3.036e-07, 4.706e-08, -1.0, -7.21e-07, 4.706e-08, -1.0, -7.21e-07, -2.319e-08, -1.0, -6.146e-07, 0.0, -1.0, 6.166e-08, 0.6465, -0.7204, -0.2512, 0.6465, -0.7204, -0.2512, 0.6465, -0.7204, -0.2512, 0.1057, -0.7204, -0.6855, 0.1057, -0.7204, -0.6855, 0.1057, -0.7204, -0.6855, -0.5408, -0.7204, -0.4342, -0.5408, -0.7204, -0.4342, -0.5408, -0.7204, -0.4342, -0.6465, -0.7204, 0.2512, -0.6465, -0.7204, 0.2512, -0.6465, -0.7204, 0.2512, -0.1057, -0.7204, 0.6855, -0.1057, -0.7204, 0.6855, -0.1057, -0.7204, 0.6855, 0.5408, -0.7204, 0.4343, 0.5408, -0.7204, 0.4343, 0.5408, -0.7204, 0.4343, -2.03e-08, 1.0, 1.531e-07, -2.03e-08, 1.0, 1.048e-07, -2.03e-08, 1.0, 1.289e-07, -2.03e-08, 1.0, 1.45e-07, -2.03e-08, 1.0, 1.048e-07, -2.03e-08, 1.0, 1.531e-07, -2.03e-08, 1.0, 9.669e-08, -2.03e-08, 1.0, 1.048e-07, -2.03e-08, 1.0, 1.45e-07, -2.03e-08, 1.0, 0.0, -2.03e-08, 1.0, 1.048e-07, -2.03e-08, 1.0, 9.669e-08, 6.817e-08, 1.0, 1.961e-07, -2.214e-08, 1.0, 2.132e-07, -1.806e-07, 1.0, 2.728e-07, 6.079e-08, 1.0, 2.899e-07, -2.214e-08, 1.0, 2.132e-07, 6.817e-08, 1.0, 1.961e-07, -2.952e-08, 1.0, 3.069e-07, -2.214e-08, 1.0, 2.132e-07, 6.079e-08, 1.0, 2.899e-07, -2.952e-08, 1.0, 0.0, -2.214e-08, 1.0, 2.132e-07, -2.952e-08, 1.0, 3.069e-07, -0.9321, 0.0, 0.3622, -0.9321, 0.0, 0.3622, -0.9321, 0.0, 0.3622, -0.9321, 0.0, 0.3622, -0.9321, 0.0, 0.3622, -0.9321, 0.0, 0.3622, -0.7797, 0.0, -0.6261, -0.7797, 0.0, -0.6261, -0.7797, 0.0, -0.6261, -0.7797, 0.0, -0.6261, -0.7797, 0.0, -0.6261, -0.7797, 0.0, -0.6261, -0.1524, 0.0, 0.9883, -0.1524, 0.0, 0.9883, -0.1524, 0.0, 0.9883, -0.1524, 0.0, 0.9883, -0.1524, 0.0, 0.9883, -0.1524, 0.0, 0.9883, 0.7797, 0.0, 0.6261, 0.7797, 0.0, 0.6261, 0.7797, 0.0, 0.6261, 0.7797, 0.0, 0.6261, 0.7797, 0.0, 0.6261, 0.7797, 0.0, 0.6261, 0.9321, 0.0, -0.3622, 0.9321, 0.0, -0.3622, 0.9321, 0.0, -0.3622, 0.9321, 0.0, -0.3622, 0.9321, 0.0, -0.3622, 0.9321, 0.0, -0.3622, 0.1523, 0.0, -0.9883, 0.1523, 0.0, -0.9883, 0.1523, 0.0, -0.9883, 0.1523, 0.0, -0.9883, 0.1523, 0.0, -0.9883, 0.1523, 0.0, -0.9883, 4.059e-08, -1.0, -3.223e-07, 4.059e-08, -1.0, -3.868e-07, 4.059e-08, -1.0, -2.901e-07, 4.059e-08, -1.0, -2.901e-07, 4.059e-08, -1.0, -2.256e-07, 4.059e-08, -1.0, -3.223e-07, 4.059e-08, -1.0, -2.578e-07, 4.059e-08, -1.0, -3.223e-07, 4.059e-08, -1.0, -2.256e-07, 4.059e-08, -1.0, -2.256e-07, 4.059e-08, -1.0, -6.446e-08, 4.059e-08, -1.0, -2.578e-07, -0.809, 1.671e-07, -0.5878, -0.809, -1.643e-07, -0.5878, -0.809, 1.889e-07, -0.5878, -0.809, 1.889e-07, -0.5878, -0.809, 5.203e-07, -0.5878, -0.809, 1.671e-07, -0.5878, -1.0, 2.882e-07, 7.91e-07, -1.0, 4.045e-07, 6.369e-07, -1.0, 2.806e-07, 8.012e-07, -1.0, 2.806e-07, 8.012e-07, -1.0, 1.643e-07, 9.553e-07, -1.0, 2.882e-07, 7.91e-07, -0.809, 0.0, 0.5878, -0.809, 0.0, 0.5878, -0.809, 0.0, 0.5878, -0.809, 0.0, 0.5878, -0.809, 0.0, 0.5878, -0.809, 0.0, 0.5878, 0.8007, -2.391e-07, 0.5991, 0.8007, 0.0, 0.5991, 0.8007, -2.013e-07, 0.5991, 0.8007, -2.013e-07, 0.5991, 0.8007, -4.405e-07, 0.5991, 0.8007, -2.391e-07, 0.5991, 1.0, 0.0, -7.613e-07, 1.0, 0.0, -7.613e-07, 1.0, 0.0, -7.613e-07, 1.0, 0.0, -7.613e-07, 1.0, 0.0, -7.613e-07, 1.0, 0.0, -7.613e-07, 0.8007, 0.0, -0.5991, 0.8007, 0.0, -0.5991, 0.8007, 0.0, -0.5991, 0.8007, 0.0, -0.5991, 0.8007, 0.0, -0.5991, 0.8007, 0.0, -0.5991, 4.676e-08, -1.0, -1.927e-07, 1.675e-08, -1.0, -2.02e-07, -1.724e-07, -1.0, -3.597e-08, -1.724e-07, -1.0, -3.597e-08, -2.157e-07, -1.0, 0.0, 4.676e-08, -1.0, -1.927e-07, 0.5878, 8.446e-08, -0.809, 0.5878, 1.357e-07, -0.809, 0.5878, -1.4e-07, -0.809, 0.5878, -1.4e-07, -0.809, 0.5878, -1.913e-07, -0.809, 0.5878, 8.446e-08, -0.809, 1.714e-08, 1.0, 2.059e-07, 2.823e-08, 1.0, 2.011e-07, -3.336e-08, 1.0, 1.913e-07, -3.336e-08, 1.0, 1.913e-07, -2.235e-08, 1.0, 2.013e-07, 1.714e-08, 1.0, 2.059e-07, -3.001e-07, -1.0, -1.928e-07, -3.345e-07, -1.0, -1.232e-07, 1.675e-08, -1.0, -2.02e-07, 1.675e-08, -1.0, -2.02e-07, 4.676e-08, -1.0, -1.927e-07, -3.001e-07, -1.0, -1.928e-07, -2.235e-08, 1.0, 2.013e-07, -3.336e-08, 1.0, 1.913e-07, 1.66e-07, 1.0, 1.087e-08, 1.66e-07, 1.0, 1.087e-08, 1.957e-07, 1.0, 1.968e-08, -2.235e-08, 1.0, 2.013e-07, 0.5878, 0.0, 0.809, 0.5878, 0.0, 0.809, 0.5878, 0.0, 0.809, 0.5878, 0.0, 0.809, 0.5878, 0.0, 0.809, 0.5878, 0.0, 0.809, -3.112e-07, -1.0, 3.028e-07, -3.138e-07, -1.0, 4.022e-07, -3.345e-07, -1.0, -1.232e-07, -3.345e-07, -1.0, -1.232e-07, -3.001e-07, -1.0, -1.928e-07, -3.112e-07, -1.0, 3.028e-07, 1.957e-07, 1.0, 1.968e-08, 1.66e-07, 1.0, 1.087e-08, 1.919e-07, 1.0, -2.177e-07, 1.919e-07, 1.0, -2.177e-07, 1.97e-07, 1.0, -2.19e-07, 1.957e-07, 1.0, 1.968e-08, -1.0, 0.0, 2.3e-06, -1.0, 0.0, 2.3e-06, -1.0, 0.0, 2.3e-06, -1.0, 0.0, 2.3e-06, -1.0, 0.0, 2.3e-06, -1.0, 0.0, 2.3e-06, -0.3327, 0.0, -0.943, -0.3327, 0.0, -0.943, -0.3327, 0.0, -0.943, -0.3327, 0.0, -0.943, -0.3327, 0.0, -0.943, -0.3327, 0.0, -0.943, -0.4832, 0.8755, 1.332e-06, -0.4832, 0.8755, 1.332e-06, -0.4832, 0.8755, 1.332e-06, -0.4832, 0.8755, 1.139e-06, -0.4832, 0.8755, 1.139e-06, -0.4832, 0.8755, 1.139e-06, -0.3327, 0.0, 0.943, -0.3327, 0.0, 0.943, -0.3327, 0.0, 0.943, -0.3327, 0.0, 0.943, -0.3327, 0.0, 0.943, -0.3327, 0.0, 0.943, -0.4832, -0.8755, 1.12e-06, -0.4832, -0.8755, 1.12e-06, -0.4832, -0.8755, 1.12e-06, -0.4832, -0.8755, 7.488e-07, -0.4832, -0.8755, 7.488e-07, -0.4832, -0.8755, 7.488e-07, -0.8151, 6.014e-07, -0.5794, -0.8151, 1.063e-06, -0.5794, -0.8151, 2.501e-07, -0.5794, -0.8151, 2.501e-07, -0.5794, -0.8151, -2.11e-07, -0.5794, -0.8151, 6.014e-07, -0.5794, 0.2752, 0.0, -0.9614, 0.2752, 0.0, -0.9614, 0.2752, 0.0, -0.9614, 0.2752, 7.412e-07, -0.9614, 0.2752, 7.412e-07, -0.9614, 0.2752, 7.412e-07, -0.9614, -0.3939, 0.8755, -0.28, -0.3939, 0.8755, -0.28, -0.3939, 0.8755, -0.28, -0.3939, 0.8755, -0.28, -0.3939, 0.8755, -0.28, -0.3939, 0.8755, -0.28, -0.8175, -2.918e-07, 0.5759, -0.8175, -2.918e-07, 0.5759, -0.8175, -2.918e-07, 0.5759, -0.8175, -4.559e-07, 0.5759, -0.8175, -4.559e-07, 0.5759, -0.8175, -4.559e-07, 0.5759, -0.3939, -0.8755, -0.28, -0.3939, -0.8755, -0.28, -0.3939, -0.8755, -0.28, -0.3939, -0.8755, -0.28, -0.3939, -0.8755, -0.28, -0.3939, -0.8755, -0.28, -0.8092, 6.416e-07, 0.5875, -0.8092, 0.0, 0.5875, -0.8092, 1.13e-06, 0.5875, -0.8092, 1.13e-06, 0.5875, -0.8092, 1.772e-06, 0.5875, -0.8092, 6.416e-07, 0.5875, -0.8233, 0.0, -0.5677, -0.8233, 0.0, -0.5677, -0.8233, 0.0, -0.5677, -0.8233, 0.0, -0.5677, -0.8233, 0.0, -0.5677, -0.8233, 0.0, -0.5677, -0.391, 0.8755, 0.2839, -0.391, 0.8755, 0.2839, -0.391, 0.8755, 0.2839, -0.391, 0.8755, 0.2839, -0.391, 0.8755, 0.2839, -0.391, 0.8755, 0.2839, 0.2848, 0.0, 0.9586, 0.2848, 0.0, 0.9586, 0.2848, 0.0, 0.9586, 0.2848, 0.0, 0.9586, 0.2848, 0.0, 0.9586, 0.2848, 0.0, 0.9586, -0.391, -0.8755, 0.2839, -0.391, -0.8755, 0.2839, -0.391, -0.8755, 0.2839, -0.391, -0.8755, 0.2839, -0.391, -0.8755, 0.2839, -0.391, -0.8755, 0.2839])] * 3)])
arm_armature = bpy.data.armatures.new('Armature')  # bones are not reproduced

# ---- objects
ob_light = bpy.data.objects.new('Light', light_light)
ob_camera = bpy.data.objects.new('Camera', cam_camera)
ob_rig = bpy.data.objects.new('Rig', None)
ob_rigeyegizmo = bpy.data.objects.new('RigEyeGizmo', None)
ob_rigleftwinggizmo = bpy.data.objects.new('RigLeftWingGizmo', None)
ob_rigrightwinggizmo = bpy.data.objects.new('RigRightWingGizmo', None)
ob_armature = bpy.data.objects.new('Armature', arm_armature)
ob_robot_orb = bpy.data.objects.new('Robot Orb', me_mesh)

# ---- transforms, parenting, visibility, modifiers, constraints
ob_light.location = (4.076, 1.005, 5.904)
ob_light.rotation_euler = (0.6503, 0.05522, 1.866)
ob_light.lock_rotations_4d = False
ob_light.empty_display_type = 'ARROWS'
ob_light.color = (0.0, 0.0, 0.0, 0.0)
ob_light.lineart.crease_threshold = 0.0
ob_camera.location = (7.359, -6.926, 4.958)
ob_camera.rotation_euler = (1.109, 0.0, 0.8149)
ob_camera.lock_rotations_4d = False
ob_camera.empty_display_type = 'ARROWS'
ob_camera.color = (0.0, 0.0, 0.0, 0.0)
ob_camera.display_type = 'WIRE'
ob_camera.lineart.crease_threshold = 0.0
ob_rig.location = (0.0, 0.0, 0.0)
ob_rig.rotation_euler = (-3.142, -1.571, 0.0)
ob_rig.scale = (0.01, 0.01, 0.01)
ob_rig.color = (0.8, 0.8, 0.8, 1.0)
ob_rig.lineart.crease_threshold = 0.0
ob_rigeyegizmo.location = (-4.935e-14, 1.461e-07, 1.219)
ob_rigeyegizmo.rotation_euler = (-1.571, 1.947e-07, 3.142)
ob_rigeyegizmo.scale = (0.01, 0.01, 0.01)
ob_rigeyegizmo.color = (0.8, 0.8, 0.8, 1.0)
ob_rigeyegizmo.lineart.crease_threshold = 0.0
ob_rigleftwinggizmo.location = (0.3691, 1.465e-07, 1.211)
ob_rigleftwinggizmo.rotation_euler = (-3.142, -1.571, 0.0)
ob_rigleftwinggizmo.scale = (0.01, 0.01, 0.01)
ob_rigleftwinggizmo.color = (0.8, 0.8, 0.8, 1.0)
ob_rigleftwinggizmo.lineart.crease_threshold = 0.0
ob_rigrightwinggizmo.location = (-0.3691, 3.501e-08, 1.211)
ob_rigrightwinggizmo.rotation_euler = (3.142, 1.571, 0.0)
ob_rigrightwinggizmo.scale = (0.01, 0.01, 0.01)
ob_rigrightwinggizmo.color = (0.8, 0.8, 0.8, 1.0)
ob_rigrightwinggizmo.lineart.crease_threshold = 0.0
ob_armature.location = (0.0, 0.0, 0.0)
ob_armature.rotation_euler = (1.571, -0.0, 0.0)
ob_armature.scale = (0.01, 0.01, 0.01)
ob_armature.lineart.crease_threshold = 0.0
ob_robot_orb.parent = ob_armature
ob_robot_orb.location = (4.599e-08, 0.0, -1.052)
ob_robot_orb.rotation_euler = (-1.571, 0.0, 0.0)
ob_robot_orb.color = (0.8, 0.8, 0.8, 1.0)
ob_robot_orb.lineart.crease_threshold = 0.0
_vg = ob_robot_orb.vertex_groups.new(name='RigMain')
_vg = ob_robot_orb.vertex_groups.new(name='RigEye')
_vg = ob_robot_orb.vertex_groups.new(name='RigLeftWing')
_vg.add([0, 1, 2, 3, 4, 5, 6, 7, 8, 9, 10, 11, 12, 13, 14, 15, 16, 17, 18, 19, 20, 21, 22, 23, 24, 25, 26, 27, 28, 29, 30, 31, 32, 33, 34, 35, 36, 37, 38, 39, 40, 41, 42, 43, 44, 45, 46, 47, 48, 49, 50, 51, 52, 53, 54, 55, 56, 57, 58, 59, 60, 61, 62, 63, 64, 65, 66, 67, 68, 69, 70, 71, 72, 73, 74, 75, 76, 77, 78, 79, 80, 81, 82, 83, 84, 85, 86, 87, 88, 89, 90, 91, 92, 93, 94, 95, 96, 97, 98, 99, 100, 101, 102, 103, 104, 105, 106, 107, 108, 109, 110, 111, 112, 113, 114, 115, 116, 117, 118, 119, 120, 121, 122, 123, 124, 125, 126, 127, 128, 129, 130, 131, 132, 133, 134, 135, 136, 137, 138, 139, 140, 141, 142, 143, 144, 145], 1.0, 'REPLACE')
_vg = ob_robot_orb.vertex_groups.new(name='RigRightWing')
_vg.add([146, 147, 148, 149, 150, 151, 152, 153, 154, 155, 156, 157, 158, 159, 160, 161, 162, 163, 164, 165, 166, 167, 168, 169, 170, 171, 172, 173, 174, 175, 176, 177, 178, 179, 180, 181, 182, 183, 184, 185, 186, 187, 188, 189, 190, 191, 192, 193, 194, 195, 196, 197, 198, 199, 200, 201, 202, 203, 204, 205, 206, 207, 208, 209, 210, 211, 212, 213, 214, 215, 216, 217, 218, 219, 220, 221, 222, 223, 224, 225, 226, 227, 228, 229, 230, 231, 232, 233, 234, 235, 236, 237, 238, 239, 240, 241, 242, 243, 244, 245, 246, 247, 248, 249, 250, 251, 252, 253, 254, 255, 256, 257, 258, 259, 260, 261, 262, 263, 264, 265, 266, 267, 268, 269, 270, 271, 272, 273, 274, 275, 276, 277, 278, 279, 280, 281, 282, 283, 284, 285, 286, 287, 288, 289, 290, 291], 1.0, 'REPLACE')
_m = ob_robot_orb.modifiers.new('Armature', 'ARMATURE')
_m.object = ob_armature

# ---- collection membership
col_collection.objects.link(ob_light)
col_collection.objects.link(ob_camera)
col_collection.objects.link(ob_rig)
col_collection.objects.link(ob_rigeyegizmo)
col_collection.objects.link(ob_rigleftwinggizmo)
col_collection.objects.link(ob_rigrightwinggizmo)
col_collection.objects.link(ob_armature)
col_collection.objects.link(ob_robot_orb)

# ---- scene / render settings (as saved in the file)
scene.camera = ob_camera
scene.frame_start = 1; scene.frame_end = 250; scene.frame_set(1)
scene.render.engine = 'BLENDER_EEVEE_NEXT'
scene.render.fps = 30
scene.cycles.use_denoising = False
scene.cycles.samples = 128
scene.cycles.sampling_pattern = 'TABULATED_SOBOL'
scene.cycles.use_adaptive_sampling = False
scene.cycles.use_light_tree = False
scene.view_settings.view_transform = 'Filmic'
bpy.context.view_layer.update()
